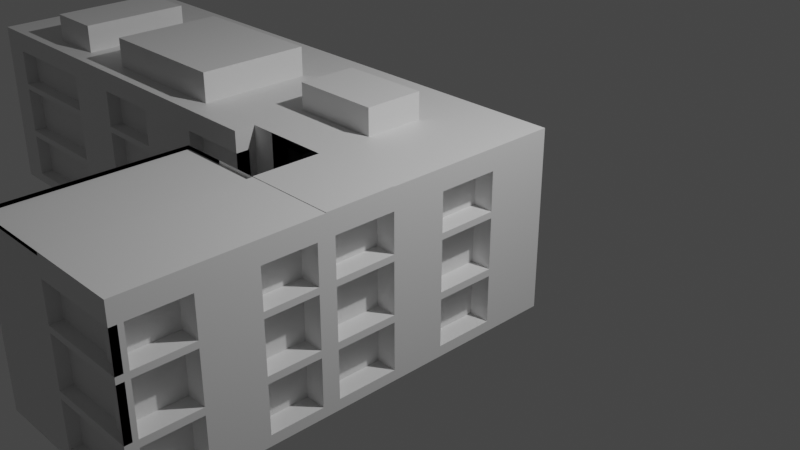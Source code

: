 # Source: Elliot_Hall.blend  (saved by Blender 3.6.13; exported with 4.5.12 LTS)
import bpy
from mathutils import Matrix  # noqa: F401  (used for matrix-valued properties, if any)

bpy.ops.wm.read_factory_settings(use_empty=True)
scene = bpy.context.scene
scene.name = 'Scene'

# ---- collections
col_collection = bpy.data.collections.new('Collection'); scene.collection.children.link(col_collection)

# ---- materials (node trees are filled in below, after node groups)
mat_material = bpy.data.materials.new('Material')
mat_material.alpha_threshold = 0.0
mat_material.use_transparent_shadow = False
mat_material.roughness = 0.5
mat_material.line_color = (0.0, 0.0, 0.0, 1.0)

# ---- material node trees
mat_material.use_nodes = True; mat_material.node_tree.nodes.clear()
_N = mat_material.node_tree.nodes; _L = mat_material.node_tree.links
n0 = _N.new('ShaderNodeOutputMaterial'); n0.name = 'Material Output'; n0.location = (300, 300)
n1 = _N.new('ShaderNodeBsdfPrincipled'); n1.name = 'Principled BSDF'; n1.location = (10, 300)
n1.distribution = 'GGX'
n1.subsurface_method = 'RANDOM_WALK_SKIN'
n1.inputs[3].default_value = 1.45
n1.inputs[27].default_value = (0.0, 0.0, 0.0, 1.0)
n1.inputs[28].default_value = 1.0
_L.new(n1.outputs[0], n0.inputs[0])
n0.is_active_output = True

# ---- world
world_world = bpy.data.worlds.new('World'); scene.world = world_world
world_world.use_nodes = True; world_world.node_tree.nodes.clear()
_N = world_world.node_tree.nodes; _L = world_world.node_tree.links
n0 = _N.new('ShaderNodeOutputWorld'); n0.name = 'World Output'; n0.location = (300, 300)
n1 = _N.new('ShaderNodeBackground'); n1.name = 'Background'; n1.location = (10, 300)
n1.inputs[0].default_value = (0.05088, 0.05088, 0.05088, 1.0)
_L.new(n1.outputs[0], n0.inputs[0])
n0.is_active_output = True
world_world.color = (0.05088, 0.05088, 0.05088)
world_world.use_sun_shadow = False
world_world.sun_shadow_jitter_overblur = 0.0

# ---- cameras
cam_camera = bpy.data.cameras.new('Camera')
cam_camera.clip_end = 100.0
cam_camera.ortho_scale = 7.314

# ---- lights
light_light = bpy.data.lights.new('Light', 'POINT')
light_light.transmission_factor = 0.0
light_light.energy = 1000.0
light_light.shadow_soft_size = 0.1
light_light.shadow_maximum_resolution = 0.006
light_light.use_absolute_resolution = True

# ---- meshes
me_cube = bpy.data.meshes.new('Cube')
me_cube.from_pydata([(1.0, 1.0, 1.0), (1.0, 1.0, -1.0), (1.0, -1.0, 1.0), (1.0, -1.0, -1.0), (-1.0, 1.0, 1.0), (-1.0, 1.0, -1.0), (-1.0, -1.0, 1.0), (-1.0, -1.0, -1.0), (-1.0, -3.799, -1.0), (-1.0, -3.799, 1.0), (1.0, -3.799, 1.0), (1.0, -3.799, -1.0), (-5.81, 1.0, -1.0), (-5.81, -1.0, -1.0), (-5.81, -1.0, 1.0), (-5.81, 1.0, 1.0), (0.0, 1.0, -1.0), (0.0, -1.0, 1.0), (0.0, -1.0, -1.0), (0.0, 1.0, 1.0), (0.0, -3.799, 1.0), (0.0, -3.799, -1.0), (1.0, -1.76, 1.0), (1.0, -1.76, -1.0), (-1.0, -1.76, -1.0), (-1.0, -1.76, 1.0), (0.0, -1.76, 1.0), (0.0, -1.76, -1.0), (-0.5076, -1.0, -1.0), (-0.5076, -1.0, 1.0), (-0.5076, -1.76, 1.0), (-0.5076, -1.76, -1.0), (-0.7222, -1.0, -1.0), (-0.7222, -1.0, 1.0), (-0.7222, -1.76, 1.0), (-0.7222, -1.76, -1.0), (1.0, -1.0, 1.006), (0.0, -1.0, 1.006), (1.0, -1.76, 1.006), (0.0, -1.76, 1.006), (0.0, -3.799, 0.9617), (-1.0, -3.799, 0.9617), (0.0, -1.76, 0.9617), (-1.0, -1.76, 0.9617), (-1.0, -1.232, -1.0), (-1.0, -1.232, 1.0), (-5.81, -1.232, -1.0), (-5.81, -1.232, 1.0), (-1.0, -0.3955, -1.0), (1.0, -0.3955, 1.0), (-1.0, -0.3955, 1.0), (1.0, -0.3955, -1.0), (-5.81, -0.3955, -1.0), (-5.81, -0.3955, 1.0), (0.0, -0.3955, -1.0), (0.0, -0.3955, 1.0), (-1.0, 0.2696, 1.0), (1.0, 0.2696, -1.0), (-5.81, 0.2696, 1.0), (-1.0, 0.2696, -1.0), (1.0, 0.2696, 1.0), (-5.81, 0.2696, -1.0), (0.0, 0.2696, -1.0), (0.0, 0.2696, 1.0), (1.0, 1.0, 0.7638), (-1.0, -1.0, 0.7638), (1.0, -1.0, 0.7638), (-1.0, 1.0, 0.7638), (-1.0, -3.799, 0.7638), (1.0, -3.799, 0.7638), (-5.81, -1.0, 0.7638), (-5.81, 1.0, 0.7638), (0.0, -3.799, 0.7638), (0.0, 1.0, 0.7638), (-1.0, -1.76, 0.7638), (1.0, -1.76, 0.7638), (-0.5076, -1.0, 0.7638), (-0.5076, -1.76, 0.7638), (-0.7222, -1.0, 0.7638), (-0.7222, -1.76, 0.7638), (-1.0, -1.232, 0.7638), (-5.81, -1.232, 0.7638), (-5.81, -0.3955, 0.7638), (1.0, -0.3955, 0.7638), (1.0, 0.2696, 0.7638), (-5.81, 0.2696, 0.7638), (1.0, 1.0, 0.3411), (1.0, -1.0, 0.3411), (-1.0, 1.0, 0.3411), (1.0, -3.799, 0.3411), (-5.81, 1.0, 0.3411), (0.0, -3.799, 0.3411), (0.0, 1.0, 0.3411), (1.0, -1.76, 0.3411), (-5.81, -0.3955, 0.3411), (1.0, -0.3955, 0.3411), (1.0, 0.2696, 0.3411), (-5.81, 0.2696, 0.3411), (-1.0, -1.0, 0.3411), (-1.0, -3.799, 0.3411), (-5.81, -1.0, 0.3411), (-1.0, -1.76, 0.3411), (-0.5076, -1.0, 0.3411), (-0.5076, -1.76, 0.3411), (-0.7222, -1.0, 0.3411), (-0.7222, -1.76, 0.3411), (-1.0, -1.232, 0.3411), (-5.81, -1.232, 0.3411), (1.0, 1.0, 0.271), (1.0, -1.0, 0.271), (-1.0, 1.0, 0.271), (1.0, -3.799, 0.271), (-5.81, 1.0, 0.271), (0.0, -3.799, 0.271), (0.0, 1.0, 0.271), (1.0, -1.76, 0.271), (-5.81, -0.3955, 0.271), (1.0, -0.3955, 0.271), (1.0, 0.2696, 0.271), (-5.81, 0.2696, 0.271), (-1.0, -1.0, 0.271), (-1.0, -3.799, 0.271), (-5.81, -1.0, 0.271), (-1.0, -1.76, 0.271), (-0.5076, -1.0, 0.271), (-0.5076, -1.76, 0.271), (-0.7222, -1.0, 0.271), (-0.7222, -1.76, 0.271), (-1.0, -1.232, 0.271), (-5.81, -1.232, 0.271), (1.0, 1.0, -0.2843), (1.0, -1.0, -0.2843), (-1.0, 1.0, -0.2843), (1.0, -3.799, -0.2843), (-5.81, 1.0, -0.2843), (0.0, -3.799, -0.2843), (0.0, 1.0, -0.2843), (1.0, -1.76, -0.2843), (-5.81, -0.3955, -0.2843), (1.0, -0.3955, -0.2843), (1.0, 0.2696, -0.2843), (-5.81, 0.2696, -0.2843), (-1.0, -1.0, -0.2843), (-1.0, -3.799, -0.2843), (-5.81, -1.0, -0.2843), (-1.0, -1.76, -0.2843), (-0.5076, -1.0, -0.2843), (-0.5076, -1.76, -0.2843), (-0.7222, -1.0, -0.2843), (-0.7222, -1.76, -0.2843), (-1.0, -1.232, -0.2843), (-5.81, -1.232, -0.2843), (1.0, 1.0, -0.3628), (1.0, -1.0, -0.3628), (-1.0, 1.0, -0.3628), (1.0, -3.799, -0.3628), (-5.81, 1.0, -0.3628), (0.0, -3.799, -0.3628), (0.0, 1.0, -0.3628), (1.0, -1.76, -0.3628), (-5.81, -0.3955, -0.3628), (1.0, -0.3955, -0.3628), (1.0, 0.2696, -0.3628), (-5.81, 0.2696, -0.3628), (-1.0, -1.0, -0.3628), (-1.0, -3.799, -0.3628), (-5.81, -1.0, -0.3628), (-1.0, -1.76, -0.3628), (-0.5076, -1.0, -0.3628), (-0.5076, -1.76, -0.3628), (-0.7222, -1.0, -0.3628), (-0.7222, -1.76, -0.3628), (-1.0, -1.232, -0.3628), (-5.81, -1.232, -0.3628), (1.0, -1.86, 1.0), (-1.0, -1.86, -1.0), (0.0, -1.86, 1.0), (0.0, -1.86, -1.0), (1.0, -1.86, -1.0), (-1.0, -1.86, 1.0), (0.0, -1.86, 0.9617), (-1.0, -1.86, 0.9617), (-1.0, -1.86, 0.7638), (1.0, -1.86, 0.7638), (1.0, -1.86, 0.3411), (-1.0, -1.86, 0.3411), (1.0, -1.86, 0.271), (-1.0, -1.86, 0.271), (1.0, -1.86, -0.2843), (-1.0, -1.86, -0.2843), (1.0, -1.86, -0.3628), (-1.0, -1.86, -0.3628), (1.0, -2.441, 1.0), (-1.0, -2.441, -1.0), (0.0, -2.441, 1.0), (0.0, -2.441, -1.0), (0.0, -2.441, 0.9617), (-1.0, -2.441, 0.7638), (1.0, -2.441, 0.7638), (1.0, -2.441, 0.3411), (-1.0, -2.441, 0.3411), (1.0, -2.441, 0.271), (-1.0, -2.441, 0.271), (1.0, -2.441, -0.2843), (-1.0, -2.441, -0.2843), (1.0, -2.441, -0.3628), (-1.0, -2.441, -0.3628), (1.0, -2.441, -1.0), (-1.0, -2.441, 1.0), (-1.0, -2.441, 0.9617), (1.0, -3.066, 1.0), (-1.0, -3.066, -1.0), (0.0, -3.066, 1.0), (0.0, -3.066, -1.0), (0.0, -3.066, 0.9617), (-1.0, -3.066, 0.7638), (1.0, -3.066, 0.7638), (1.0, -3.066, 0.3411), (-1.0, -3.066, 0.3411), (1.0, -3.066, 0.271), (-1.0, -3.066, 0.271), (1.0, -3.066, -0.2843), (-1.0, -3.066, -0.2843), (1.0, -3.066, -0.3628), (-1.0, -3.066, -0.3628), (1.0, -3.066, -1.0), (-1.0, -3.066, 1.0), (-1.0, -3.066, 0.9617), (1.0, -3.723, 1.0), (-1.0, -3.723, -1.0), (0.0, -3.723, 1.0), (0.0, -3.723, -1.0), (0.0, -3.723, 0.9617), (-1.0, -3.723, 0.7638), (1.0, -3.723, 0.7638), (1.0, -3.723, 0.3411), (-1.0, -3.723, 0.3411), (1.0, -3.723, 0.271), (-1.0, -3.723, 0.271), (1.0, -3.723, -0.2843), (-1.0, -3.723, -0.2843), (1.0, -3.723, -0.3628), (-1.0, -3.723, -0.3628), (1.0, -3.723, -1.0), (-1.0, -3.723, 1.0), (-1.0, -3.723, 0.9617), (1.0, -1.67, -1.0), (1.0, -1.67, 1.0), (0.0, -1.67, 1.0), (0.0, -1.67, -1.0), (1.0, -1.67, 1.006), (0.0, -1.67, 1.006), (1.0, -1.67, 0.7638), (1.0, -1.67, 0.3411), (1.0, -1.67, 0.271), (1.0, -1.67, -0.2843), (1.0, -1.67, -0.3628), (1.0, 1.0, -0.8827), (1.0, -1.0, -0.8827), (-1.0, 1.0, -0.8827), (1.0, -3.799, -0.8827), (-5.81, 1.0, -0.8827), (0.0, -3.799, -0.8827), (0.0, 1.0, -0.8827), (1.0, -1.76, -0.8827), (-5.81, -0.3955, -0.8827), (1.0, -0.3955, -0.8827), (1.0, 0.2696, -0.8827), (-5.81, 0.2696, -0.8827), (-1.0, -1.0, -0.8827), (-1.0, -3.799, -0.8827), (-5.81, -1.0, -0.8827), (-1.0, -1.76, -0.8827), (-0.5076, -1.0, -0.8827), (-0.5076, -1.76, -0.8827), (-0.7222, -1.0, -0.8827), (-0.7222, -1.76, -0.8827), (-1.0, -1.232, -0.8827), (-5.81, -1.232, -0.8827), (1.0, -1.86, -0.8827), (-1.0, -1.86, -0.8827), (1.0, -2.441, -0.8827), (-1.0, -2.441, -0.8827), (1.0, -3.066, -0.8827), (-1.0, -3.066, -0.8827), (1.0, -3.723, -0.8827), (-1.0, -3.723, -0.8827), (1.0, -1.67, -0.8827), (-1.827, -1.0, -1.0), (-1.827, 1.0, -1.0), (-1.827, 1.0, 1.0), (-1.827, -1.0, 1.0), (-1.827, -1.232, -1.0), (-1.827, -1.232, 1.0), (-1.827, -0.3955, 1.0), (-1.827, -0.3955, -1.0), (-1.827, 0.2696, -1.0), (-1.827, 0.2696, 1.0), (-1.827, -1.232, 0.7638), (-1.827, 1.0, 0.7638), (-1.827, -1.232, 0.3411), (-1.827, 1.0, 0.3411), (-1.827, -1.232, 0.271), (-1.827, 1.0, 0.271), (-1.827, -1.232, -0.2843), (-1.827, 1.0, -0.2843), (-1.827, -1.232, -0.3628), (-1.827, 1.0, -0.3628), (-1.827, -1.232, -0.8827), (-1.827, 1.0, -0.8827), (-2.662, -1.0, -1.0), (-2.662, 1.0, 1.0), (-2.662, -1.232, -1.0), (0.0, 0.2696, 1.295), (-2.662, -0.3955, -1.0), (-2.662, 0.2696, -1.0), (-2.662, 0.2696, 1.0), (-2.662, -1.232, 0.7638), (-2.662, 1.0, 0.7638), (-2.662, -1.232, 0.3411), (-2.662, 1.0, 0.3411), (-2.662, -1.232, 0.271), (-2.662, 1.0, 0.271), (-2.662, -1.232, -0.2843), (-2.662, 1.0, -0.2843), (-2.662, -1.232, -0.3628), (-2.662, 1.0, -0.3628), (-2.662, -1.232, -0.8827), (-2.662, 1.0, -0.8827), (-2.662, 1.0, -1.0), (-2.662, -1.0, 1.0), (-2.662, -1.232, 1.0), (-3.466, -1.0, -1.0), (-3.466, 1.0, 1.0), (-3.466, -1.232, -1.0), (-3.466, -0.3955, 1.0), (-3.466, -0.3955, -1.0), (-3.466, 0.2696, -1.0), (-3.466, 0.2696, 1.0), (-3.466, -1.232, 0.7638), (-3.466, 1.0, 0.7638), (-3.466, -1.232, 0.3411), (-3.466, 1.0, 0.3411), (-3.466, -1.232, 0.271), (-3.466, 1.0, 0.271), (-3.466, -1.232, -0.2843), (-3.466, 1.0, -0.2843), (-3.466, -1.232, -0.3628), (-3.466, 1.0, -0.3628), (-3.466, -1.232, -0.8827), (-3.466, 1.0, -0.8827), (-3.466, 1.0, -1.0), (-3.466, -1.0, 1.0), (-3.466, -1.232, 1.0), (-4.159, -1.0, -1.0), (-4.159, 1.0, 1.0), (-4.159, -1.232, -1.0), (-4.159, -0.3955, 1.0), (-4.159, -0.3955, -1.0), (-4.159, 0.2696, -1.0), (-4.159, 0.2696, 1.0), (-4.159, -1.232, 0.7638), (-4.159, 1.0, 0.7638), (-4.159, -1.232, 0.3411), (-4.159, 1.0, 0.3411), (-4.159, -1.232, 0.271), (-4.159, 1.0, 0.271), (-4.159, -1.232, -0.2843), (-4.159, 1.0, -0.2843), (-4.159, -1.232, -0.3628), (-4.159, 1.0, -0.3628), (-4.159, -1.232, -0.8827), (-4.159, 1.0, -0.8827), (-4.159, 1.0, -1.0), (-4.159, -1.0, 1.0), (-4.159, -1.232, 1.0), (-4.825, -1.0, -1.0), (-4.825, 1.0, 1.0), (-4.825, -1.232, -1.0), (-4.825, -0.3955, 1.0), (-4.825, -0.3955, -1.0), (-4.825, 0.2696, -1.0), (-4.825, 0.2696, 1.0), (-4.825, -1.232, 0.7638), (-4.825, 1.0, 0.7638), (-4.825, -1.232, 0.3411), (-4.825, 1.0, 0.3411), (-4.825, -1.232, 0.271), (-4.825, 1.0, 0.271), (-4.825, -1.232, -0.2843), (-4.825, 1.0, -0.2843), (-4.825, -1.232, -0.3628), (-4.825, 1.0, -0.3628), (-4.825, -1.232, -0.8827), (-4.825, 1.0, -0.8827), (-4.825, 1.0, -1.0), (-4.825, -1.0, 1.0), (-4.825, -1.232, 1.0), (-5.472, -1.0, -1.0), (-5.472, 1.0, 1.0), (-5.472, -1.232, -1.0), (-5.472, -0.3955, 1.0), (-5.472, -0.3955, -1.0), (-5.472, 0.2696, -1.0), (-5.472, 0.2696, 1.0), (-5.472, -1.232, 0.7638), (-5.472, 1.0, 0.7638), (-5.472, -1.232, 0.3411), (-5.472, 1.0, 0.3411), (-5.472, -1.232, 0.271), (-5.472, 1.0, 0.271), (-5.472, -1.232, -0.2843), (-5.472, 1.0, -0.2843), (-5.472, -1.232, -0.3628), (-5.472, 1.0, -0.3628), (-5.472, -1.232, -0.8827), (-5.472, 1.0, -0.8827), (-5.472, 1.0, -1.0), (-5.472, -1.0, 1.0), (-5.472, -1.232, 1.0), (-1.0, 0.8702, 0.7638), (0.0, 0.8702, 0.7638), (-1.0, 0.8702, 0.3411), (0.0, 0.8702, 0.3411), (-1.0, 0.8702, 0.271), (0.0, 0.8702, 0.271), (-1.0, 0.8702, -0.2843), (0.0, 0.8702, -0.2843), (-1.0, 0.8702, -0.3628), (0.0, 0.8702, -0.3628), (-1.0, 0.8702, -0.8827), (0.0, 0.8702, -0.8827), (-1.827, 0.8702, 0.7638), (-1.827, 0.8702, 0.3411), (-1.827, 0.8702, 0.271), (-1.827, 0.8702, -0.2843), (-1.827, 0.8702, -0.3628), (-1.827, 0.8702, -0.8827), (-2.662, 0.8702, -0.8827), (-2.662, 0.8702, -0.3628), (-2.662, 0.8702, -0.2843), (-2.662, 0.8702, 0.271), (-2.662, 0.8702, 0.3411), (-2.662, 0.8702, 0.7638), (-3.466, 0.8702, 0.7638), (-3.466, 0.8702, 0.3411), (-3.466, 0.8702, 0.271), (-3.466, 0.8702, -0.2843), (-3.466, 0.8702, -0.3628), (-3.466, 0.8702, -0.8827), (-4.159, 0.8702, 0.7638), (-4.159, 0.8702, 0.3411), (-4.159, 0.8702, 0.271), (-4.159, 0.8702, -0.2843), (-4.159, 0.8702, -0.3628), (-4.159, 0.8702, -0.8827), (-4.825, 0.8702, -0.8827), (-4.825, 0.8702, -0.3628), (-4.825, 0.8702, -0.2843), (-4.825, 0.8702, 0.271), (-4.825, 0.8702, 0.3411), (-4.825, 0.8702, 0.7638), (-5.472, 0.8702, 0.7638), (-5.472, 0.8702, 0.3411), (-5.472, 0.8702, 0.271), (-5.472, 0.8702, -0.2843), (-5.472, 0.8702, -0.3628), (-5.472, 0.8702, -0.8827), (-5.734, -1.0, 0.3411), (-5.734, -1.0, 0.7638), (-5.734, -0.3955, 0.7638), (-5.734, 0.2696, 0.7638), (-5.734, 1.0, 0.7638), (-5.734, 1.0, 0.3411), (-5.734, -0.3955, 0.3411), (-5.734, 0.2696, 0.3411), (-5.734, -1.0, -0.2843), (-5.734, -1.0, 0.271), (-5.734, -0.3955, 0.271), (-5.734, 0.2696, 0.271), (-5.734, 1.0, 0.271), (-5.734, 1.0, -0.2843), (-5.734, -0.3955, -0.2843), (-5.734, 0.2696, -0.2843), (-5.734, -1.0, -0.8827), (-5.734, -1.0, -0.3628), (-5.734, -0.3955, -0.3628), (-5.734, 0.2696, -0.3628), (-5.734, 1.0, -0.3628), (-5.734, 1.0, -0.8827), (-5.734, -0.3955, -0.8827), (-5.734, 0.2696, -0.8827), (-1.0, -1.08, 0.3411), (-1.0, -1.08, 0.7638), (-1.0, -1.08, -0.2843), (-1.0, -1.08, 0.271), (-1.0, -1.08, -0.8827), (-1.0, -1.08, -0.3628), (-1.827, -1.08, 0.7638), (-1.827, -1.08, 0.3411), (-1.827, -1.08, 0.271), (-1.827, -1.08, -0.2843), (-1.827, -1.08, -0.3628), (-1.827, -1.08, -0.8827), (-2.662, -1.08, -0.3628), (-2.662, -1.08, -0.8827), (-2.662, -1.08, 0.271), (-2.662, -1.08, -0.2843), (-2.662, -1.08, 0.7638), (-2.662, -1.08, 0.3411), (-3.466, -1.08, 0.7638), (-3.466, -1.08, 0.3411), (-3.466, -1.08, 0.271), (-3.466, -1.08, -0.2843), (-3.466, -1.08, -0.3628), (-3.466, -1.08, -0.8827), (-4.159, -1.08, -0.3628), (-4.159, -1.08, -0.8827), (-4.159, -1.08, 0.271), (-4.159, -1.08, -0.2843), (-4.159, -1.08, 0.7638), (-4.159, -1.08, 0.3411), (-4.825, -1.08, 0.7638), (-4.825, -1.08, 0.3411), (-4.825, -1.08, 0.271), (-4.825, -1.08, -0.2843), (-4.825, -1.08, -0.3628), (-4.825, -1.08, -0.8827), (-5.472, -1.08, 0.7638), (-5.472, -1.08, 0.3411), (-5.472, -1.08, 0.271), (-5.472, -1.08, -0.2843), (-5.472, -1.08, -0.3628), (-5.472, -1.08, -0.8827), (0.7753, 0.2696, 0.7638), (0.7753, -0.3955, 0.7638), (0.7753, -1.0, 0.7638), (0.7753, -1.0, 0.3411), (0.7753, -0.3955, 0.3411), (0.7753, 0.2696, 0.3411), (0.7753, 0.2696, 0.271), (0.7753, -0.3955, 0.271), (0.7753, -1.0, 0.271), (0.7753, -1.0, -0.2843), (0.7753, -0.3955, -0.2843), (0.7753, 0.2696, -0.2843), (0.7753, 0.2696, -0.3628), (0.7753, -0.3955, -0.3628), (0.7753, -1.86, 0.271), (0.7753, -1.86, -0.2843), (0.7753, -1.86, 0.7638), (0.7753, -1.86, 0.3411), (0.7753, -2.441, 0.7638), (0.7753, -2.441, 0.3411), (0.7753, -2.441, 0.271), (0.7753, -2.441, -0.2843), (0.7753, -1.86, -0.3628), (0.7753, -2.441, -0.3628), (0.7753, -3.066, 0.271), (0.7753, -3.066, -0.2843), (0.7753, -3.066, 0.7638), (0.7753, -3.066, 0.3411), (0.7753, -3.723, 0.7638), (0.7753, -3.723, 0.3411), (0.7753, -3.723, 0.271), (0.7753, -3.723, -0.2843), (0.7753, -3.066, -0.3628), (0.7753, -3.723, -0.3628), (0.7753, -1.67, 0.7638), (0.7753, -1.67, 0.3411), (0.7753, -1.67, 0.271), (0.7753, -1.67, -0.2843), (0.7753, -1.0, -0.3628), (0.7753, -1.67, -0.3628), (0.7753, -1.0, -0.8827), (0.7753, -0.3955, -0.8827), (0.7753, 0.2696, -0.8827), (0.7753, -1.86, -0.8827), (0.7753, -2.441, -0.8827), (0.7753, -3.066, -0.8827), (0.7753, -3.723, -0.8827), (0.7753, -1.67, -0.8827), (1.0, -3.67, 0.7638), (0.0, -3.67, 0.7638), (1.0, -3.67, 0.3411), (0.0, -3.67, 0.3411), (1.0, -3.67, 0.271), (0.0, -3.67, 0.271), (1.0, -3.67, -0.2843), (0.0, -3.67, -0.2843), (1.0, -3.67, -0.3628), (0.0, -3.67, -0.3628), (1.0, -3.67, -0.8827), (0.0, -3.67, -0.8827), (-0.6498, -1.86, -0.2843), (-0.6498, -1.86, 0.271), (-0.6498, -1.86, 0.3411), (-0.6498, -1.86, 0.7638), (-0.6498, -1.86, -0.8827), (-0.6498, -1.86, -0.3628), (-0.6498, -2.441, 0.7638), (-0.6498, -2.441, 0.3411), (-0.6498, -2.441, 0.271), (-0.6498, -2.441, -0.2843), (-0.6498, -2.441, -0.3628), (-0.6498, -2.441, -0.8827), (-0.6498, -3.066, -0.2843), (-0.6498, -3.066, 0.271), (-0.6498, -3.066, 0.3411), (-0.6498, -3.066, 0.7638), (-0.6498, -3.066, -0.8827), (-0.6498, -3.066, -0.3628), (-0.6498, -3.723, 0.7638), (-0.6498, -3.723, 0.3411), (-0.6498, -3.723, 0.271), (-0.6498, -3.723, -0.2843), (-0.6498, -3.723, -0.3628), (-0.6498, -3.723, -0.8827), (-4.825, -1.0, 1.318), (-4.159, -1.0, 1.318), (-4.159, 0.2696, 1.318), (-4.159, -0.3955, 1.318), (-4.825, -0.3955, 1.318), (-4.825, 0.2696, 1.318), (-2.662, -1.0, 1.331), (-1.827, -1.0, 1.331), (-1.827, 0.2696, 1.331), (-1.827, -0.3955, 1.331), (-2.662, -0.3955, 1.331), (-2.662, 0.2696, 1.331), (-3.466, -1.0, 1.331), (-3.466, -0.3955, 1.331), (-3.466, 0.2696, 1.331), (0.0, -0.3955, 1.295), (-1.0, -0.3955, 1.295), (-1.0, 0.2696, 1.295)], [], [(55, 50, 6, 17), (234, 228, 10, 69), (402, 398, 13, 52), (54, 51, 3, 18), (83, 49, 2, 66), (73, 19, 0, 64), (72, 20, 9, 68), (286, 229, 8, 270), (231, 243, 11, 21), (26, 25, 43, 42), (85, 58, 15, 71), (404, 399, 15, 58), (416, 417, 12, 261), (418, 14, 47, 419), (228, 230, 20, 10), (229, 231, 21, 8), (69, 10, 20, 72), (67, 4, 19, 73), (48, 54, 18, 7), (49, 55, 17, 2), (248, 26, 39, 251), (249, 246, 23, 27), (252, 247, 22, 75), (77, 30, 34, 79), (269, 7, 28, 273), (74, 25, 30, 77), (273, 28, 32, 275), (250, 251, 39, 38), (26, 22, 38, 39), (2, 17, 37, 36), (247, 2, 36, 250), (232, 245, 41, 40), (176, 26, 42, 180), (9, 20, 40, 41), (244, 9, 41, 245), (405, 419, 47, 81), (271, 13, 46, 278), (65, 6, 45, 80), (288, 7, 44, 292), (60, 63, 55, 49), (59, 62, 54, 48), (418, 401, 53, 14), (70, 14, 53, 82), (84, 60, 49, 83), (62, 57, 51, 54), (403, 402, 52, 61), (55, 63, 313, 633), (19, 4, 56, 63), (417, 403, 61, 12), (16, 1, 57, 62), (64, 0, 60, 84), (5, 16, 62, 59), (0, 19, 63, 60), (401, 404, 58, 53), (82, 53, 58, 85), (94, 82, 85, 97), (86, 64, 84, 96), (87, 66, 536, 537), (82, 94, 474, 470), (98, 65, 80, 106), (14, 70, 81, 47), (407, 405, 81, 107), (29, 76, 78, 33), (101, 74, 77, 103), (6, 65, 76, 29), (103, 77, 79, 105), (253, 252, 75, 93), (412, 410, 464, 465), (69, 72, 583, 582), (399, 406, 71, 15), (156, 261, 489, 488), (244, 233, 68, 9), (91, 72, 68, 99), (92, 73, 64, 86), (95, 83, 66, 87), (235, 234, 69, 89), (237, 235, 89, 111), (117, 95, 87, 109), (114, 92, 86, 108), (113, 91, 99, 121), (119, 97, 90, 112), (111, 89, 91, 113), (110, 88, 92, 114), (254, 253, 93, 115), (125, 103, 105, 127), (123, 101, 103, 125), (409, 407, 107, 129), (120, 98, 106, 128), (122, 100, 94, 116), (118, 96, 95, 117), (108, 86, 96, 118), (116, 94, 97, 119), (70, 100, 107, 81), (76, 102, 104, 78), (65, 98, 102, 76), (406, 408, 90, 71), (233, 236, 99, 68), (138, 116, 119, 141), (130, 108, 118, 140), (199, 184, 551, 553), (268, 163, 487, 491), (142, 120, 128, 150), (411, 409, 129, 151), (145, 123, 125, 147), (147, 125, 127, 149), (255, 254, 115, 137), (307, 154, 428, 436), (157, 262, 593, 591), (100, 70, 469, 468), (135, 113, 121, 143), (136, 114, 108, 130), (139, 117, 109, 131), (239, 237, 111, 133), (100, 122, 129, 107), (102, 124, 126, 104), (98, 120, 124, 102), (408, 410, 112, 90), (236, 238, 121, 99), (241, 239, 133, 155), (161, 139, 131, 153), (158, 136, 130, 152), (157, 135, 143, 165), (163, 141, 134, 156), (155, 133, 135, 157), (154, 132, 136, 158), (256, 255, 137, 159), (169, 147, 149, 171), (167, 145, 147, 169), (413, 411, 151, 173), (164, 142, 150, 172), (166, 144, 138, 160), (162, 140, 139, 161), (152, 130, 140, 162), (160, 138, 141, 163), (122, 144, 151, 129), (124, 146, 148, 126), (120, 142, 146, 124), (410, 412, 134, 112), (238, 240, 143, 121), (265, 160, 163, 268), (257, 152, 162, 267), (139, 140, 545, 544), (163, 156, 488, 487), (269, 164, 172, 277), (415, 413, 173, 278), (272, 167, 169, 274), (274, 169, 171, 276), (287, 256, 159, 264), (92, 88, 422, 423), (72, 91, 585, 583), (166, 160, 486, 485), (262, 157, 165, 270), (263, 158, 152, 257), (266, 161, 153, 258), (285, 241, 155, 260), (144, 166, 173, 151), (146, 168, 170, 148), (142, 164, 168, 146), (412, 414, 156, 134), (240, 242, 165, 143), (145, 167, 191, 189), (264, 159, 190, 279), (123, 145, 189, 187), (159, 137, 188, 190), (101, 123, 187, 185), (137, 115, 186, 188), (74, 101, 185, 182), (115, 93, 184, 186), (93, 75, 183, 184), (25, 74, 182, 179), (25, 179, 181, 43), (194, 176, 180, 196), (42, 43, 181, 180), (24, 27, 177, 175), (22, 26, 176, 174), (27, 23, 178, 177), (272, 24, 175, 280), (75, 22, 174, 183), (212, 194, 196, 214), (189, 191, 206, 204), (66, 252, 568, 536), (204, 202, 602, 603), (190, 188, 203, 205), (185, 187, 202, 200), (118, 117, 541, 540), (218, 236, 613, 608), (186, 184, 199, 201), (221, 219, 558, 559), (179, 182, 197, 208), (179, 208, 209, 181), (180, 181, 209, 196), (175, 177, 195, 193), (174, 176, 194, 192), (177, 178, 207, 195), (280, 175, 193, 282), (183, 174, 192, 198), (230, 212, 214, 232), (204, 206, 224, 222), (281, 205, 223, 283), (202, 204, 222, 220), (205, 203, 221, 223), (200, 202, 220, 218), (203, 201, 219, 221), (197, 200, 218, 215), (201, 199, 217, 219), (199, 198, 216, 217), (208, 197, 215, 226), (208, 226, 227, 209), (196, 209, 227, 214), (193, 195, 213, 211), (192, 194, 212, 210), (195, 207, 225, 213), (282, 193, 211, 284), (198, 192, 210, 216), (20, 230, 232, 40), (222, 224, 242, 240), (183, 198, 552, 550), (284, 286, 617, 610), (223, 221, 239, 241), (218, 220, 238, 236), (205, 281, 578, 557), (191, 280, 598, 599), (219, 217, 235, 237), (234, 235, 563, 562), (226, 215, 233, 244), (226, 244, 245, 227), (214, 227, 245, 232), (211, 213, 231, 229), (210, 212, 230, 228), (213, 225, 243, 231), (284, 211, 229, 286), (216, 210, 228, 234), (281, 279, 577, 578), (153, 131, 255, 256), (267, 162, 546, 576), (109, 87, 253, 254), (223, 241, 567, 566), (22, 247, 250, 38), (36, 37, 251, 250), (66, 2, 247, 252), (18, 3, 246, 249), (17, 248, 251, 37), (3, 258, 287, 246), (220, 222, 606, 607), (225, 283, 285, 243), (206, 282, 284, 224), (207, 281, 283, 225), (197, 182, 597, 600), (178, 279, 281, 207), (167, 272, 280, 191), (23, 264, 279, 178), (243, 285, 260, 11), (51, 266, 258, 3), (16, 263, 257, 1), (21, 262, 270, 8), (61, 268, 261, 12), (11, 260, 262, 21), (5, 259, 263, 16), (246, 287, 264, 23), (31, 274, 276, 35), (24, 272, 274, 31), (400, 415, 278, 46), (7, 269, 277, 44), (13, 271, 265, 52), (57, 267, 266, 51), (1, 257, 267, 57), (52, 265, 268, 61), (166, 271, 278, 173), (168, 273, 275, 170), (164, 269, 273, 168), (414, 416, 261, 156), (242, 286, 270, 165), (320, 342, 445, 442), (44, 277, 308, 292), (132, 154, 307, 305), (321, 343, 512, 506), (410, 388, 459, 464), (172, 150, 304, 306), (88, 110, 303, 301), (363, 361, 520, 521), (322, 324, 440, 441), (128, 106, 300, 302), (4, 67, 299, 290), (411, 389, 525, 531), (50, 56, 297, 294), (5, 59, 296, 289), (59, 48, 295, 296), (6, 50, 294, 291), (310, 288, 292, 312), (80, 45, 293, 298), (6, 291, 293, 45), (259, 5, 289, 309), (56, 4, 290, 297), (48, 7, 288, 295), (332, 310, 312, 334), (307, 309, 328, 326), (292, 308, 327, 312), (305, 307, 326, 324), (308, 306, 325, 327), (303, 305, 324, 322), (306, 304, 323, 325), (301, 303, 322, 320), (304, 302, 321, 323), (299, 301, 320, 318), (302, 300, 319, 321), (290, 299, 318, 311), (300, 298, 317, 319), (294, 297, 626, 627), (289, 296, 315, 329), (296, 295, 314, 315), (330, 291, 625, 624), (298, 293, 331, 317), (291, 330, 331, 293), (309, 289, 329, 328), (297, 290, 311, 316), (295, 288, 310, 314), (354, 332, 334, 356), (132, 305, 435, 426), (312, 327, 349, 334), (324, 326, 348, 346), (413, 415, 533, 532), (301, 299, 432, 433), (325, 323, 345, 347), (320, 322, 344, 342), (172, 306, 502, 497), (154, 158, 429, 428), (321, 319, 341, 343), (311, 318, 340, 333), (106, 80, 493, 492), (335, 352, 630, 631), (329, 315, 337, 351), (315, 314, 336, 337), (352, 330, 624, 630), (317, 331, 353, 339), (330, 352, 353, 331), (328, 329, 351, 350), (316, 311, 333, 338), (314, 310, 332, 336), (376, 354, 356, 378), (350, 372, 455, 449), (334, 349, 371, 356), (346, 348, 370, 368), (349, 347, 369, 371), (114, 136, 427, 425), (347, 345, 367, 369), (342, 344, 366, 364), (345, 343, 365, 367), (340, 318, 443, 444), (343, 341, 363, 365), (333, 340, 362, 355), (341, 339, 361, 363), (335, 338, 360, 357), (351, 337, 359, 373), (337, 336, 358, 359), (352, 335, 357, 374), (339, 353, 375, 361), (352, 374, 375, 353), (350, 351, 373, 372), (338, 333, 355, 360), (336, 332, 354, 358), (398, 376, 378, 400), (370, 372, 394, 392), (356, 371, 393, 378), (368, 370, 392, 390), (369, 391, 526, 516), (366, 368, 390, 388), (369, 367, 389, 391), (364, 366, 388, 386), (341, 319, 509, 511), (362, 364, 386, 384), (365, 363, 385, 387), (355, 362, 384, 377), (387, 409, 530, 524), (379, 396, 618, 622), (373, 359, 381, 395), (359, 358, 380, 381), (396, 374, 619, 618), (361, 375, 397, 383), (374, 396, 397, 375), (372, 373, 395, 394), (360, 355, 377, 382), (358, 354, 376, 380), (13, 398, 400, 46), (364, 362, 450, 451), (378, 393, 415, 400), (390, 392, 414, 412), (327, 325, 504, 505), (386, 408, 463, 460), (391, 389, 411, 413), (386, 388, 410, 408), (304, 150, 494, 501), (388, 390, 458, 459), (387, 385, 407, 409), (377, 384, 406, 399), (302, 304, 501, 500), (379, 382, 404, 401), (395, 381, 403, 417), (381, 380, 402, 403), (396, 379, 401, 418), (383, 397, 419, 405), (396, 418, 419, 397), (394, 395, 417, 416), (382, 377, 399, 404), (380, 376, 398, 402), (422, 420, 421, 423), (426, 424, 425, 427), (430, 428, 429, 431), (428, 430, 437, 436), (424, 426, 435, 434), (420, 422, 433, 432), (439, 438, 449, 448), (441, 440, 447, 446), (443, 442, 445, 444), (448, 449, 455, 454), (446, 447, 453, 452), (444, 445, 451, 450), (457, 456, 467, 466), (459, 458, 465, 464), (461, 460, 463, 462), (384, 386, 460, 461), (362, 340, 444, 450), (390, 412, 465, 458), (344, 322, 441, 446), (372, 370, 454, 455), (259, 309, 437, 430), (342, 364, 451, 445), (318, 320, 442, 443), (414, 392, 457, 466), (324, 346, 447, 440), (67, 73, 421, 420), (309, 307, 436, 437), (408, 406, 462, 463), (366, 344, 446, 452), (73, 92, 423, 421), (394, 416, 467, 456), (348, 326, 439, 448), (136, 132, 426, 427), (299, 67, 420, 432), (110, 114, 425, 424), (392, 394, 456, 457), (368, 366, 452, 453), (263, 259, 430, 431), (346, 368, 453, 447), (158, 263, 431, 429), (328, 350, 449, 438), (305, 303, 434, 435), (88, 301, 433, 422), (326, 328, 438, 439), (406, 384, 461, 462), (370, 348, 448, 454), (303, 110, 424, 434), (416, 414, 466, 467), (468, 469, 470, 474), (475, 471, 472, 473), (476, 477, 478, 482), (483, 479, 480, 481), (484, 485, 486, 490), (491, 487, 488, 489), (141, 119, 479, 483), (134, 141, 483, 481), (112, 134, 481, 480), (85, 71, 472, 471), (122, 116, 478, 477), (138, 144, 476, 482), (119, 112, 480, 479), (271, 166, 485, 484), (261, 268, 491, 489), (97, 85, 471, 475), (90, 97, 475, 473), (71, 90, 473, 472), (265, 271, 484, 490), (70, 82, 470, 469), (94, 100, 468, 474), (160, 265, 490, 486), (144, 122, 477, 476), (116, 138, 482, 478), (496, 497, 502, 503), (494, 495, 500, 501), (492, 493, 498, 499), (505, 504, 514, 515), (507, 506, 512, 513), (509, 508, 510, 511), (517, 516, 526, 527), (519, 518, 524, 525), (521, 520, 522, 523), (527, 526, 532, 533), (525, 524, 530, 531), (523, 522, 528, 529), (393, 371, 517, 527), (277, 172, 497, 496), (298, 300, 499, 498), (308, 277, 496, 503), (347, 349, 515, 514), (323, 321, 506, 507), (391, 413, 532, 526), (345, 323, 507, 513), (409, 411, 531, 530), (361, 383, 522, 520), (415, 393, 527, 533), (325, 347, 514, 504), (80, 298, 498, 493), (371, 369, 516, 517), (385, 363, 521, 523), (343, 345, 513, 512), (319, 317, 508, 509), (349, 327, 505, 515), (306, 308, 503, 502), (300, 106, 492, 499), (383, 405, 528, 522), (405, 407, 529, 528), (365, 387, 524, 518), (150, 128, 495, 494), (128, 302, 500, 495), (407, 385, 523, 529), (367, 365, 518, 519), (317, 339, 510, 508), (389, 367, 519, 525), (339, 341, 511, 510), (539, 534, 535, 538), (545, 540, 541, 544), (576, 546, 547, 575), (577, 556, 557, 578), (549, 548, 554, 555), (551, 550, 552, 553), (579, 566, 567, 580), (559, 558, 564, 565), (561, 560, 562, 563), (574, 572, 573, 581), (543, 542, 570, 571), (537, 536, 568, 569), (283, 223, 566, 579), (117, 139, 544, 541), (266, 267, 576, 575), (253, 87, 537, 569), (140, 118, 540, 545), (109, 254, 570, 542), (186, 201, 554, 548), (258, 153, 572, 574), (217, 216, 560, 561), (241, 285, 580, 567), (255, 131, 543, 571), (201, 203, 555, 554), (153, 256, 573, 572), (216, 234, 562, 560), (203, 188, 549, 555), (256, 287, 581, 573), (162, 161, 547, 546), (235, 217, 561, 563), (287, 258, 574, 581), (131, 109, 542, 543), (190, 205, 557, 556), (198, 199, 553, 552), (254, 255, 571, 570), (188, 186, 548, 549), (219, 237, 564, 558), (84, 83, 535, 534), (285, 283, 579, 580), (95, 96, 539, 538), (83, 95, 538, 535), (237, 239, 565, 564), (252, 253, 569, 568), (239, 221, 559, 565), (96, 84, 534, 539), (184, 183, 550, 551), (279, 190, 556, 577), (161, 266, 575, 547), (584, 582, 583, 585), (588, 586, 587, 589), (592, 590, 591, 593), (113, 135, 589, 587), (89, 69, 582, 584), (91, 89, 584, 585), (260, 155, 590, 592), (111, 113, 587, 586), (133, 111, 586, 588), (135, 133, 588, 589), (262, 260, 592, 593), (155, 157, 591, 590), (595, 594, 603, 602), (597, 596, 601, 600), (607, 606, 615, 614), (609, 608, 613, 612), (611, 610, 617, 616), (599, 598, 605, 604), (187, 189, 594, 595), (206, 191, 599, 604), (238, 220, 607, 614), (185, 200, 601, 596), (236, 233, 612, 613), (215, 218, 608, 609), (280, 282, 605, 598), (286, 242, 616, 617), (222, 240, 615, 606), (202, 187, 595, 602), (182, 185, 596, 597), (200, 197, 600, 601), (233, 215, 609, 612), (224, 284, 610, 611), (240, 238, 614, 615), (282, 206, 604, 605), (242, 224, 611, 616), (189, 204, 603, 594), (621, 620, 623, 622), (619, 621, 622, 618), (374, 357, 621, 619), (360, 382, 623, 620), (382, 379, 622, 623), (357, 360, 620, 621), (627, 626, 629, 628), (625, 627, 628, 624), (628, 629, 632, 631), (624, 628, 631, 630), (316, 338, 632, 629), (297, 316, 629, 626), (291, 294, 627, 625), (338, 335, 631, 632), (313, 635, 634, 633), (56, 50, 634, 635), (50, 55, 633, 634), (63, 56, 635, 313)])
_uv = me_cube.uv_layers.new(name='UVMap')
_uv.uv.foreach_set('vector', [0.75, 0.6744, 0.875, 0.6744, 0.875, 0.75, 0.75, 0.75, 0.5955, 0.75, 0.625, 0.75, 0.625, 0.75, 0.5955, 0.75, 0.125, 0.6744, 0.125, 0.75, 0.125, 0.75, 0.125, 0.6744, 0.25, 0.6744, 0.375, 0.6744, 0.375, 0.75, 0.25, 0.75, 0.5955, 0.6744, 0.625, 0.6744, 0.625, 0.75, 0.5955, 0.75, 0.5955, 0.375, 0.625, 0.375, 0.625, 0.5, 0.5955, 0.5, 0.5955, 0.875, 0.625, 0.875, 0.625, 1.0, 0.5955, 1.0, 0.3897, 0.0, 0.375, 0.0, 0.375, 0.0, 0.3897, 0.0, 0.25, 0.75, 0.375, 0.75, 0.375, 0.75, 0.25, 0.75, 0.0, 0.0, 0.0, 0.0, 0.0, 0.0, 0.0, 0.0, 0.5955, 0.1587, 0.625, 0.1587, 0.625, 0.25, 0.5955, 0.25, 0.875, 0.5913, 0.875, 0.5, 0.875, 0.5, 0.875, 0.5913, 0.3897, 0.25, 0.375, 0.25, 0.375, 0.25, 0.3897, 0.25, 0.875, 0.75, 0.875, 0.75, 0.875, 0.75, 0.875, 0.75, 0.625, 0.75, 0.75, 0.75, 0.75, 0.75, 0.625, 0.75, 0.125, 0.75, 0.25, 0.75, 0.25, 0.75, 0.125, 0.75, 0.5955, 0.75, 0.625, 0.75, 0.625, 0.875, 0.5955, 0.875, 0.5955, 0.25, 0.625, 0.25, 0.625, 0.375, 0.5955, 0.375, 0.125, 0.6744, 0.25, 0.6744, 0.25, 0.75, 0.125, 0.75, 0.625, 0.6744, 0.75, 0.6744, 0.75, 0.75, 0.625, 0.75, 0.0, 0.0, 0.0, 0.0, 0.0, 0.0, 0.0, 0.0, 0.25, 0.75, 0.375, 0.75, 0.375, 0.75, 0.25, 0.75, 0.5955, 0.75, 0.625, 0.75, 0.625, 0.75, 0.5955, 0.75, 0.5955, 0.0, 0.625, 0.0, 0.625, 0.0, 0.5955, 0.0, 0.3897, 0.0, 0.375, 0.0, 0.375, 0.0, 0.3897, 0.0, 0.5955, 0.0, 0.625, 0.0, 0.625, 0.0, 0.5955, 0.0, 0.3897, 0.0, 0.375, 0.0, 0.375, 0.0, 0.3897, 0.0, 0.625, 0.75, 0.75, 0.75, 0.75, 0.75, 0.625, 0.75, 0.75, 0.75, 0.625, 0.75, 0.625, 0.75, 0.75, 0.75, 0.625, 0.75, 0.75, 0.75, 0.75, 0.75, 0.625, 0.75, 0.625, 0.75, 0.625, 0.75, 0.625, 0.75, 0.625, 0.75, 0.75, 0.75, 0.875, 0.75, 0.875, 0.75, 0.75, 0.75, 0.75, 0.75, 0.75, 0.75, 0.75, 0.75, 0.75, 0.75, 0.625, 1.0, 0.625, 0.875, 0.625, 0.875, 0.625, 1.0, 0.625, 0.0, 0.625, 0.0, 0.625, 0.0, 0.625, 0.0, 0.5955, 0.0, 0.625, 0.0, 0.625, 0.0, 0.5955, 0.0, 0.3897, 0.0, 0.375, 0.0, 0.375, 0.0, 0.3897, 0.0, 0.5955, 0.0, 0.625, 0.0, 0.625, 0.0, 0.5955, 0.0, 0.125, 0.75, 0.125, 0.75, 0.125, 0.75, 0.125, 0.75, 0.625, 0.5913, 0.75, 0.5913, 0.75, 0.6744, 0.625, 0.6744, 0.125, 0.5913, 0.25, 0.5913, 0.25, 0.6744, 0.125, 0.6744, 0.875, 0.75, 0.875, 0.6744, 0.875, 0.6744, 0.875, 0.75, 0.5955, 0.0, 0.625, 0.0, 0.625, 0.07556, 0.5955, 0.07556, 0.5955, 0.5913, 0.625, 0.5913, 0.625, 0.6744, 0.5955, 0.6744, 0.25, 0.5913, 0.375, 0.5913, 0.375, 0.6744, 0.25, 0.6744, 0.125, 0.5913, 0.125, 0.6744, 0.125, 0.6744, 0.125, 0.5913, 0.75, 0.6744, 0.75, 0.5913, 0.75, 0.5913, 0.75, 0.6744, 0.75, 0.5, 0.875, 0.5, 0.875, 0.5913, 0.75, 0.5913, 0.125, 0.5, 0.125, 0.5913, 0.125, 0.5913, 0.125, 0.5, 0.25, 0.5, 0.375, 0.5, 0.375, 0.5913, 0.25, 0.5913, 0.5955, 0.5, 0.625, 0.5, 0.625, 0.5913, 0.5955, 0.5913, 0.125, 0.5, 0.25, 0.5, 0.25, 0.5913, 0.125, 0.5913, 0.625, 0.5, 0.75, 0.5, 0.75, 0.5913, 0.625, 0.5913, 0.875, 0.6744, 0.875, 0.5913, 0.875, 0.5913, 0.875, 0.6744, 0.5955, 0.07556, 0.625, 0.07556, 0.625, 0.1587, 0.5955, 0.1587, 0.5426, 0.07556, 0.5955, 0.07556, 0.5955, 0.1587, 0.5426, 0.1587, 0.5426, 0.5, 0.5955, 0.5, 0.5955, 0.5913, 0.5426, 0.5913, 0.5426, 0.75, 0.5955, 0.75, 0.5955, 0.75, 0.5426, 0.75, 0.5955, 0.07556, 0.5426, 0.07556, 0.5426, 0.07556, 0.5955, 0.07556, 0.5426, 0.0, 0.5955, 0.0, 0.5955, 0.0, 0.5426, 0.0, 0.625, 0.0, 0.5955, 0.0, 0.5955, 0.0, 0.625, 0.0, 0.5426, 0.0, 0.5955, 0.0, 0.5955, 0.0, 0.5426, 0.0, 0.625, 0.0, 0.5955, 0.0, 0.5955, 0.0, 0.625, 0.0, 0.5426, 0.0, 0.5955, 0.0, 0.5955, 0.0, 0.5426, 0.0, 0.625, 0.0, 0.5955, 0.0, 0.5955, 0.0, 0.625, 0.0, 0.5426, 0.0, 0.5955, 0.0, 0.5955, 0.0, 0.5426, 0.0, 0.5426, 0.75, 0.5955, 0.75, 0.5955, 0.75, 0.5426, 0.75, 0.4645, 0.25, 0.5339, 0.25, 0.5339, 0.25, 0.4645, 0.25, 0.5955, 0.75, 0.5955, 0.875, 0.5955, 0.875, 0.5955, 0.75, 0.625, 0.25, 0.5955, 0.25, 0.5955, 0.25, 0.625, 0.25, 0.4546, 0.25, 0.3897, 0.25, 0.3897, 0.25, 0.4546, 0.25, 0.625, 0.0, 0.5955, 0.0, 0.5955, 0.0, 0.625, 0.0, 0.5426, 0.875, 0.5955, 0.875, 0.5955, 1.0, 0.5426, 1.0, 0.5426, 0.375, 0.5955, 0.375, 0.5955, 0.5, 0.5426, 0.5, 0.5426, 0.6744, 0.5955, 0.6744, 0.5955, 0.75, 0.5426, 0.75, 0.5426, 0.75, 0.5955, 0.75, 0.5955, 0.75, 0.5426, 0.75, 0.5339, 0.75, 0.5426, 0.75, 0.5426, 0.75, 0.5339, 0.75, 0.5339, 0.6744, 0.5426, 0.6744, 0.5426, 0.75, 0.5339, 0.75, 0.5339, 0.375, 0.5426, 0.375, 0.5426, 0.5, 0.5339, 0.5, 0.5339, 0.875, 0.5426, 0.875, 0.5426, 1.0, 0.5339, 1.0, 0.5339, 0.1587, 0.5426, 0.1587, 0.5426, 0.25, 0.5339, 0.25, 0.5339, 0.75, 0.5426, 0.75, 0.5426, 0.875, 0.5339, 0.875, 0.5339, 0.25, 0.5426, 0.25, 0.5426, 0.375, 0.5339, 0.375, 0.5339, 0.75, 0.5426, 0.75, 0.5426, 0.75, 0.5339, 0.75, 0.5339, 0.0, 0.5426, 0.0, 0.5426, 0.0, 0.5339, 0.0, 0.5339, 0.0, 0.5426, 0.0, 0.5426, 0.0, 0.5339, 0.0, 0.5339, 0.0, 0.5426, 0.0, 0.5426, 0.0, 0.5339, 0.0, 0.5339, 0.0, 0.5426, 0.0, 0.5426, 0.0, 0.5339, 0.0, 0.5339, 0.0, 0.5426, 0.0, 0.5426, 0.07556, 0.5339, 0.07556, 0.5339, 0.5913, 0.5426, 0.5913, 0.5426, 0.6744, 0.5339, 0.6744, 0.5339, 0.5, 0.5426, 0.5, 0.5426, 0.5913, 0.5339, 0.5913, 0.5339, 0.07556, 0.5426, 0.07556, 0.5426, 0.1587, 0.5339, 0.1587, 0.5955, 0.0, 0.5426, 0.0, 0.5426, 0.0, 0.5955, 0.0, 0.5955, 0.0, 0.5426, 0.0, 0.5426, 0.0, 0.5955, 0.0, 0.5955, 0.0, 0.5426, 0.0, 0.5426, 0.0, 0.5955, 0.0, 0.5955, 0.25, 0.5426, 0.25, 0.5426, 0.25, 0.5955, 0.25, 0.5955, 0.0, 0.5426, 0.0, 0.5426, 0.0, 0.5955, 0.0, 0.4645, 0.07556, 0.5339, 0.07556, 0.5339, 0.1587, 0.4645, 0.1587, 0.4645, 0.5, 0.5339, 0.5, 0.5339, 0.5913, 0.4645, 0.5913, 0.5426, 0.75, 0.5426, 0.75, 0.5426, 0.75, 0.5426, 0.75, 0.3897, 0.1587, 0.4546, 0.1587, 0.4546, 0.1587, 0.3897, 0.1587, 0.4645, 0.0, 0.5339, 0.0, 0.5339, 0.0, 0.4645, 0.0, 0.4645, 0.0, 0.5339, 0.0, 0.5339, 0.0, 0.4645, 0.0, 0.4645, 0.0, 0.5339, 0.0, 0.5339, 0.0, 0.4645, 0.0, 0.4645, 0.0, 0.5339, 0.0, 0.5339, 0.0, 0.4645, 0.0, 0.4645, 0.75, 0.5339, 0.75, 0.5339, 0.75, 0.4645, 0.75, 0.4546, 0.25, 0.4546, 0.25, 0.4546, 0.25, 0.4546, 0.25, 0.4546, 0.875, 0.3897, 0.875, 0.3897, 0.875, 0.4546, 0.875, 0.5426, 0.0, 0.5955, 0.0, 0.5955, 0.0, 0.5426, 0.0, 0.4645, 0.875, 0.5339, 0.875, 0.5339, 1.0, 0.4645, 1.0, 0.4645, 0.375, 0.5339, 0.375, 0.5339, 0.5, 0.4645, 0.5, 0.4645, 0.6744, 0.5339, 0.6744, 0.5339, 0.75, 0.4645, 0.75, 0.4645, 0.75, 0.5339, 0.75, 0.5339, 0.75, 0.4645, 0.75, 0.5426, 0.0, 0.5339, 0.0, 0.5339, 0.0, 0.5426, 0.0, 0.5426, 0.0, 0.5339, 0.0, 0.5339, 0.0, 0.5426, 0.0, 0.5426, 0.0, 0.5339, 0.0, 0.5339, 0.0, 0.5426, 0.0, 0.5426, 0.25, 0.5339, 0.25, 0.5339, 0.25, 0.5426, 0.25, 0.5426, 0.0, 0.5339, 0.0, 0.5339, 0.0, 0.5426, 0.0, 0.4546, 0.75, 0.4645, 0.75, 0.4645, 0.75, 0.4546, 0.75, 0.4546, 0.6744, 0.4645, 0.6744, 0.4645, 0.75, 0.4546, 0.75, 0.4546, 0.375, 0.4645, 0.375, 0.4645, 0.5, 0.4546, 0.5, 0.4546, 0.875, 0.4645, 0.875, 0.4645, 1.0, 0.4546, 1.0, 0.4546, 0.1587, 0.4645, 0.1587, 0.4645, 0.25, 0.4546, 0.25, 0.4546, 0.75, 0.4645, 0.75, 0.4645, 0.875, 0.4546, 0.875, 0.4546, 0.25, 0.4645, 0.25, 0.4645, 0.375, 0.4546, 0.375, 0.4546, 0.75, 0.4645, 0.75, 0.4645, 0.75, 0.4546, 0.75, 0.4546, 0.0, 0.4645, 0.0, 0.4645, 0.0, 0.4546, 0.0, 0.4546, 0.0, 0.4645, 0.0, 0.4645, 0.0, 0.4546, 0.0, 0.4546, 0.0, 0.4645, 0.0, 0.4645, 0.0, 0.4546, 0.0, 0.4547, 0.0, 0.4645, 0.0, 0.4645, 0.0, 0.4546, 0.0, 0.4546, 0.0, 0.4645, 0.0, 0.4645, 0.07556, 0.4546, 0.07556, 0.4546, 0.5913, 0.4645, 0.5913, 0.4645, 0.6744, 0.4546, 0.6744, 0.4546, 0.5, 0.4645, 0.5, 0.4645, 0.5913, 0.4546, 0.5913, 0.4546, 0.07556, 0.4645, 0.07556, 0.4645, 0.1587, 0.4546, 0.1587, 0.5339, 0.0, 0.4645, 0.0, 0.4645, 0.0, 0.5339, 0.0, 0.5339, 0.0, 0.4645, 0.0, 0.4645, 0.0, 0.5339, 0.0, 0.5339, 0.0, 0.4645, 0.0, 0.4645, 0.0, 0.5339, 0.0, 0.5339, 0.25, 0.4645, 0.25, 0.4645, 0.25, 0.5339, 0.25, 0.5339, 0.0, 0.4645, 0.0, 0.4645, 0.0, 0.5339, 0.0, 0.3897, 0.07556, 0.4546, 0.07556, 0.4546, 0.1587, 0.3897, 0.1587, 0.3897, 0.5, 0.4546, 0.5, 0.4546, 0.5913, 0.3897, 0.5913, 0.4645, 0.6744, 0.4645, 0.5913, 0.4645, 0.5913, 0.4645, 0.6744, 0.4546, 0.1587, 0.4546, 0.25, 0.4546, 0.25, 0.4546, 0.1587, 0.3897, 0.0, 0.4547, 0.0, 0.4546, 0.0, 0.3897, 0.0, 0.3897, 0.0, 0.4546, 0.0, 0.4546, 0.0, 0.3897, 0.0, 0.3897, 0.0, 0.4546, 0.0, 0.4546, 0.0, 0.3897, 0.0, 0.3897, 0.0, 0.4546, 0.0, 0.4546, 0.0, 0.3897, 0.0, 0.3897, 0.75, 0.4546, 0.75, 0.4546, 0.75, 0.3897, 0.75, 0.5426, 0.375, 0.5426, 0.25, 0.5426, 0.25, 0.5426, 0.375, 0.5955, 0.875, 0.5426, 0.875, 0.5426, 0.875, 0.5955, 0.875, 0.4546, 0.0, 0.4546, 0.07556, 0.4546, 0.07556, 0.4546, 0.0, 0.3897, 0.875, 0.4546, 0.875, 0.4546, 1.0, 0.3897, 1.0, 0.3897, 0.375, 0.4546, 0.375, 0.4546, 0.5, 0.3897, 0.5, 0.3897, 0.6744, 0.4546, 0.6744, 0.4546, 0.75, 0.3897, 0.75, 0.3897, 0.75, 0.4546, 0.75, 0.4546, 0.75, 0.3897, 0.75, 0.4645, 0.0, 0.4546, 0.0, 0.4546, 0.0, 0.4645, 0.0, 0.4645, 0.0, 0.4546, 0.0, 0.4546, 0.0, 0.4645, 0.0, 0.4645, 0.0, 0.4547, 0.0, 0.4546, 0.0, 0.4645, 0.0, 0.4645, 0.25, 0.4546, 0.25, 0.4546, 0.25, 0.4645, 0.25, 0.4645, 0.0, 0.4546, 0.0, 0.4546, 0.0, 0.4645, 0.0, 0.4645, 0.0, 0.4546, 0.0, 0.4546, 0.0, 0.4645, 0.0, 0.3897, 0.75, 0.4546, 0.75, 0.4546, 0.75, 0.3897, 0.75, 0.5339, 0.0, 0.4645, 0.0, 0.4645, 0.0, 0.5339, 0.0, 0.4546, 0.75, 0.4645, 0.75, 0.4645, 0.75, 0.4546, 0.75, 0.5426, 0.0, 0.5339, 0.0, 0.5339, 0.0, 0.5426, 0.0, 0.4645, 0.75, 0.5339, 0.75, 0.5339, 0.75, 0.4645, 0.75, 0.5955, 0.0, 0.5426, 0.0, 0.5426, 0.0, 0.5955, 0.0, 0.5339, 0.75, 0.5426, 0.75, 0.5426, 0.75, 0.5339, 0.75, 0.5426, 0.75, 0.5955, 0.75, 0.5955, 0.75, 0.5426, 0.75, 0.625, 0.0, 0.5955, 0.0, 0.5955, 0.0, 0.625, 0.0, 0.625, 0.0, 0.625, 0.0, 0.625, 0.0, 0.625, 0.0, 0.75, 0.75, 0.75, 0.75, 0.75, 0.75, 0.75, 0.75, 0.75, 0.75, 0.875, 0.75, 0.875, 0.75, 0.75, 0.75, 0.125, 0.75, 0.25, 0.75, 0.25, 0.75, 0.125, 0.75, 0.625, 0.75, 0.75, 0.75, 0.75, 0.75, 0.625, 0.75, 0.25, 0.75, 0.375, 0.75, 0.375, 0.75, 0.25, 0.75, 0.3897, 0.0, 0.375, 0.0, 0.375, 0.0, 0.3897, 0.0, 0.5955, 0.75, 0.625, 0.75, 0.625, 0.75, 0.5955, 0.75, 0.75, 0.75, 0.75, 0.75, 0.75, 0.75, 0.75, 0.75, 0.4645, 0.0, 0.4546, 0.0, 0.4546, 0.0, 0.4645, 0.0, 0.5955, 0.75, 0.5955, 0.75, 0.5955, 0.75, 0.5955, 0.75, 0.4645, 0.0, 0.5339, 0.0, 0.5339, 0.0, 0.4645, 0.0, 0.4546, 0.75, 0.4645, 0.75, 0.4645, 0.75, 0.4546, 0.75, 0.5426, 0.0, 0.5339, 0.0, 0.5339, 0.0, 0.5426, 0.0, 0.5339, 0.5913, 0.5339, 0.6744, 0.5339, 0.6744, 0.5339, 0.5913, 0.5426, 0.0, 0.5426, 0.0, 0.5426, 0.0, 0.5426, 0.0, 0.5339, 0.75, 0.5426, 0.75, 0.5426, 0.75, 0.5339, 0.75, 0.4645, 0.75, 0.5339, 0.75, 0.5339, 0.75, 0.4645, 0.75, 0.625, 0.0, 0.5955, 0.0, 0.5955, 0.0, 0.625, 0.0, 0.625, 0.0, 0.625, 0.0, 0.625, 0.0, 0.625, 0.0, 0.75, 0.75, 0.875, 0.75, 0.875, 0.75, 0.75, 0.75, 0.125, 0.75, 0.25, 0.75, 0.25, 0.75, 0.125, 0.75, 0.625, 0.75, 0.75, 0.75, 0.75, 0.75, 0.625, 0.75, 0.25, 0.75, 0.375, 0.75, 0.375, 0.75, 0.25, 0.75, 0.3897, 0.0, 0.375, 0.0, 0.375, 0.0, 0.3897, 0.0, 0.5955, 0.75, 0.625, 0.75, 0.625, 0.75, 0.5955, 0.75, 0.75, 0.75, 0.75, 0.75, 0.75, 0.75, 0.75, 0.75, 0.4645, 0.0, 0.4546, 0.0, 0.4546, 0.0, 0.4645, 0.0, 0.3897, 0.75, 0.4546, 0.75, 0.4546, 0.75, 0.3897, 0.75, 0.5339, 0.0, 0.4645, 0.0, 0.4645, 0.0, 0.5339, 0.0, 0.4546, 0.75, 0.4645, 0.75, 0.4645, 0.75, 0.4546, 0.75, 0.5426, 0.0, 0.5339, 0.0, 0.5339, 0.0, 0.5426, 0.0, 0.4645, 0.75, 0.5339, 0.75, 0.5339, 0.75, 0.4645, 0.75, 0.5955, 0.0, 0.5426, 0.0, 0.5426, 0.0, 0.5955, 0.0, 0.5339, 0.75, 0.5426, 0.75, 0.5426, 0.75, 0.5339, 0.75, 0.5426, 0.75, 0.5955, 0.75, 0.5955, 0.75, 0.5426, 0.75, 0.625, 0.0, 0.5955, 0.0, 0.5955, 0.0, 0.625, 0.0, 0.625, 0.0, 0.625, 0.0, 0.625, 0.0, 0.625, 0.0, 0.75, 0.75, 0.875, 0.75, 0.875, 0.75, 0.75, 0.75, 0.125, 0.75, 0.25, 0.75, 0.25, 0.75, 0.125, 0.75, 0.625, 0.75, 0.75, 0.75, 0.75, 0.75, 0.625, 0.75, 0.25, 0.75, 0.375, 0.75, 0.375, 0.75, 0.25, 0.75, 0.3897, 0.0, 0.375, 0.0, 0.375, 0.0, 0.3897, 0.0, 0.5955, 0.75, 0.625, 0.75, 0.625, 0.75, 0.5955, 0.75, 0.75, 0.75, 0.75, 0.75, 0.75, 0.75, 0.75, 0.75, 0.4645, 0.0, 0.4546, 0.0, 0.4546, 0.0, 0.4645, 0.0, 0.5955, 0.75, 0.5955, 0.75, 0.5955, 0.75, 0.5955, 0.75, 0.3897, 0.0, 0.3897, 0.0, 0.3897, 0.0, 0.3897, 0.0, 0.4546, 0.75, 0.4645, 0.75, 0.4645, 0.75, 0.4546, 0.75, 0.5426, 0.0, 0.5339, 0.0, 0.5339, 0.0, 0.5426, 0.0, 0.4546, 0.75, 0.3897, 0.75, 0.3897, 0.75, 0.4546, 0.75, 0.4546, 0.0, 0.3897, 0.0, 0.3897, 0.0, 0.4546, 0.0, 0.5339, 0.75, 0.5426, 0.75, 0.5426, 0.75, 0.5339, 0.75, 0.5955, 0.75, 0.5426, 0.75, 0.5426, 0.75, 0.5955, 0.75, 0.625, 0.0, 0.5955, 0.0, 0.5955, 0.0, 0.625, 0.0, 0.625, 0.0, 0.625, 0.0, 0.625, 0.0, 0.625, 0.0, 0.75, 0.75, 0.875, 0.75, 0.875, 0.75, 0.75, 0.75, 0.125, 0.75, 0.25, 0.75, 0.25, 0.75, 0.125, 0.75, 0.625, 0.75, 0.75, 0.75, 0.75, 0.75, 0.625, 0.75, 0.25, 0.75, 0.375, 0.75, 0.375, 0.75, 0.25, 0.75, 0.3897, 0.0, 0.375, 0.0, 0.375, 0.0, 0.3897, 0.0, 0.5955, 0.75, 0.625, 0.75, 0.625, 0.75, 0.5955, 0.75, 0.3897, 0.75, 0.3897, 0.75, 0.3897, 0.75, 0.3897, 0.75, 0.4546, 0.75, 0.4645, 0.75, 0.4645, 0.75, 0.4546, 0.75, 0.3897, 0.5913, 0.4546, 0.5913, 0.4546, 0.5913, 0.3897, 0.5913, 0.5339, 0.75, 0.5426, 0.75, 0.5426, 0.75, 0.5339, 0.75, 0.4546, 0.75, 0.4546, 0.75, 0.4546, 0.75, 0.4546, 0.75, 0.625, 0.75, 0.625, 0.75, 0.625, 0.75, 0.625, 0.75, 0.625, 0.75, 0.75, 0.75, 0.75, 0.75, 0.625, 0.75, 0.5955, 0.75, 0.625, 0.75, 0.625, 0.75, 0.5955, 0.75, 0.25, 0.75, 0.375, 0.75, 0.375, 0.75, 0.25, 0.75, 0.0, 0.0, 0.0, 0.0, 0.0, 0.0, 0.0, 0.0, 0.375, 0.75, 0.3897, 0.75, 0.3897, 0.75, 0.375, 0.75, 0.5339, 0.0, 0.4645, 0.0, 0.4645, 0.0, 0.5339, 0.0, 0.375, 0.75, 0.3897, 0.75, 0.3897, 0.75, 0.375, 0.75, 0.4546, 0.0, 0.3897, 0.0, 0.3897, 0.0, 0.4546, 0.0, 0.375, 0.75, 0.3897, 0.75, 0.3897, 0.75, 0.375, 0.75, 0.5955, 0.0, 0.5955, 0.0, 0.5955, 0.0, 0.5955, 0.0, 0.375, 0.75, 0.3897, 0.75, 0.3897, 0.75, 0.375, 0.75, 0.4546, 0.0, 0.3897, 0.0, 0.3897, 0.0, 0.4546, 0.0, 0.375, 0.75, 0.3897, 0.75, 0.3897, 0.75, 0.375, 0.75, 0.375, 0.75, 0.3897, 0.75, 0.3897, 0.75, 0.375, 0.75, 0.375, 0.6744, 0.3897, 0.6744, 0.3897, 0.75, 0.375, 0.75, 0.375, 0.375, 0.3897, 0.375, 0.3897, 0.5, 0.375, 0.5, 0.375, 0.875, 0.3897, 0.875, 0.3897, 1.0, 0.375, 1.0, 0.375, 0.1587, 0.3897, 0.1587, 0.3897, 0.25, 0.375, 0.25, 0.375, 0.75, 0.3897, 0.75, 0.3897, 0.875, 0.375, 0.875, 0.375, 0.25, 0.3897, 0.25, 0.3897, 0.375, 0.375, 0.375, 0.375, 0.75, 0.3897, 0.75, 0.3897, 0.75, 0.375, 0.75, 0.375, 0.0, 0.3897, 0.0, 0.3897, 0.0, 0.375, 0.0, 0.375, 0.0, 0.3897, 0.0, 0.3897, 0.0, 0.375, 0.0, 0.375, 0.0, 0.3897, 0.0, 0.3897, 0.0, 0.375, 0.0, 0.375, 0.0, 0.3897, 0.0, 0.3897, 0.0, 0.375, 0.0, 0.375, 0.0, 0.3897, 0.0, 0.3897, 0.07556, 0.375, 0.07556, 0.375, 0.5913, 0.3897, 0.5913, 0.3897, 0.6744, 0.375, 0.6744, 0.375, 0.5, 0.3897, 0.5, 0.3897, 0.5913, 0.375, 0.5913, 0.375, 0.07556, 0.3897, 0.07556, 0.3897, 0.1587, 0.375, 0.1587, 0.4546, 0.0, 0.3897, 0.0, 0.3897, 0.0, 0.4546, 0.0, 0.4546, 0.0, 0.3897, 0.0, 0.3897, 0.0, 0.4546, 0.0, 0.4547, 0.0, 0.3897, 0.0, 0.3897, 0.0, 0.4546, 0.0, 0.4546, 0.25, 0.3897, 0.25, 0.3897, 0.25, 0.4546, 0.25, 0.4546, 0.0, 0.3897, 0.0, 0.3897, 0.0, 0.4546, 0.0, 0.5426, 0.25, 0.5426, 0.25, 0.5426, 0.25, 0.5426, 0.25, 0.375, 0.0, 0.3897, 0.0, 0.3897, 0.0, 0.375, 0.0, 0.4645, 0.25, 0.4546, 0.25, 0.4546, 0.25, 0.4645, 0.25, 0.5339, 0.0, 0.5339, 0.0, 0.5339, 0.0, 0.5339, 0.0, 0.5339, 0.25, 0.5339, 0.25, 0.5339, 0.25, 0.5339, 0.25, 0.4546, 0.0, 0.4645, 0.0, 0.4645, 0.0, 0.4546, 0.0, 0.5426, 0.25, 0.5339, 0.25, 0.5339, 0.25, 0.5426, 0.25, 0.5426, 0.0, 0.5955, 0.0, 0.5955, 0.0, 0.5426, 0.0, 0.5339, 0.25, 0.4645, 0.25, 0.4645, 0.25, 0.5339, 0.25, 0.5339, 0.0, 0.5426, 0.0, 0.5426, 0.0, 0.5339, 0.0, 0.625, 0.25, 0.5955, 0.25, 0.5955, 0.25, 0.625, 0.25, 0.4645, 0.0, 0.4645, 0.0, 0.4645, 0.0, 0.4645, 0.0, 0.875, 0.6744, 0.875, 0.5913, 0.875, 0.5913, 0.875, 0.6744, 0.125, 0.5, 0.125, 0.5913, 0.125, 0.5913, 0.125, 0.5, 0.125, 0.5913, 0.125, 0.6744, 0.125, 0.6744, 0.125, 0.5913, 0.875, 0.75, 0.875, 0.6744, 0.875, 0.6744, 0.875, 0.75, 0.125, 0.75, 0.125, 0.75, 0.125, 0.75, 0.125, 0.75, 0.5955, 0.0, 0.625, 0.0, 0.625, 0.0, 0.5955, 0.0, 0.875, 0.75, 0.875, 0.75, 0.875, 0.75, 0.875, 0.75, 0.3897, 0.25, 0.375, 0.25, 0.375, 0.25, 0.3897, 0.25, 0.875, 0.5913, 0.875, 0.5, 0.875, 0.5, 0.875, 0.5913, 0.125, 0.6744, 0.125, 0.75, 0.125, 0.75, 0.125, 0.6744, 0.125, 0.75, 0.125, 0.75, 0.125, 0.75, 0.125, 0.75, 0.4546, 0.25, 0.3897, 0.25, 0.3897, 0.25, 0.4546, 0.25, 0.375, 0.0, 0.3897, 0.0, 0.3897, 0.0, 0.375, 0.0, 0.4645, 0.25, 0.4546, 0.25, 0.4546, 0.25, 0.4645, 0.25, 0.3897, 0.0, 0.4546, 0.0, 0.4546, 0.0, 0.3897, 0.0, 0.5339, 0.25, 0.4645, 0.25, 0.4645, 0.25, 0.5339, 0.25, 0.4546, 0.0, 0.4645, 0.0, 0.4645, 0.0, 0.4546, 0.0, 0.5426, 0.25, 0.5339, 0.25, 0.5339, 0.25, 0.5426, 0.25, 0.4645, 0.0, 0.5339, 0.0, 0.5339, 0.0, 0.4645, 0.0, 0.5955, 0.25, 0.5426, 0.25, 0.5426, 0.25, 0.5955, 0.25, 0.5339, 0.0, 0.5426, 0.0, 0.5426, 0.0, 0.5339, 0.0, 0.625, 0.25, 0.5955, 0.25, 0.5955, 0.25, 0.625, 0.25, 0.5426, 0.0, 0.5955, 0.0, 0.5955, 0.0, 0.5426, 0.0, 0.875, 0.6744, 0.875, 0.5913, 0.875, 0.5913, 0.875, 0.6744, 0.125, 0.5, 0.125, 0.5913, 0.125, 0.5913, 0.125, 0.5, 0.125, 0.5913, 0.125, 0.6744, 0.125, 0.6744, 0.125, 0.5913, 0.875, 0.75, 0.875, 0.75, 0.875, 0.75, 0.875, 0.75, 0.5955, 0.0, 0.625, 0.0, 0.625, 0.0, 0.5955, 0.0, 0.875, 0.75, 0.875, 0.75, 0.875, 0.75, 0.875, 0.75, 0.3897, 0.25, 0.375, 0.25, 0.375, 0.25, 0.3897, 0.25, 0.875, 0.5913, 0.875, 0.5, 0.875, 0.5, 0.875, 0.5913, 0.125, 0.6744, 0.125, 0.75, 0.125, 0.75, 0.125, 0.6744, 0.125, 0.75, 0.125, 0.75, 0.125, 0.75, 0.125, 0.75, 0.4645, 0.25, 0.4645, 0.25, 0.4645, 0.25, 0.4645, 0.25, 0.375, 0.0, 0.3897, 0.0, 0.3897, 0.0, 0.375, 0.0, 0.4645, 0.25, 0.4546, 0.25, 0.4546, 0.25, 0.4645, 0.25, 0.4546, 0.0, 0.3897, 0.0, 0.3897, 0.0, 0.4546, 0.0, 0.5426, 0.25, 0.5955, 0.25, 0.5955, 0.25, 0.5426, 0.25, 0.4546, 0.0, 0.4645, 0.0, 0.4645, 0.0, 0.4546, 0.0, 0.5426, 0.25, 0.5339, 0.25, 0.5339, 0.25, 0.5426, 0.25, 0.4546, 0.0, 0.4546, 0.0, 0.4546, 0.0, 0.4546, 0.0, 0.4546, 0.25, 0.4546, 0.375, 0.4546, 0.375, 0.4546, 0.25, 0.5339, 0.0, 0.5426, 0.0, 0.5426, 0.0, 0.5339, 0.0, 0.625, 0.25, 0.5955, 0.25, 0.5955, 0.25, 0.625, 0.25, 0.5426, 0.0, 0.5955, 0.0, 0.5955, 0.0, 0.5426, 0.0, 0.875, 0.6744, 0.875, 0.75, 0.875, 0.75, 0.875, 0.6744, 0.125, 0.5, 0.125, 0.5913, 0.125, 0.5913, 0.125, 0.5, 0.125, 0.5913, 0.125, 0.6744, 0.125, 0.6744, 0.125, 0.5913, 0.875, 0.75, 0.875, 0.75, 0.875, 0.75, 0.875, 0.75, 0.5955, 0.0, 0.625, 0.0, 0.625, 0.0, 0.5955, 0.0, 0.875, 0.75, 0.875, 0.75, 0.875, 0.75, 0.875, 0.75, 0.3897, 0.25, 0.375, 0.25, 0.375, 0.25, 0.3897, 0.25, 0.875, 0.5913, 0.875, 0.5, 0.875, 0.5, 0.875, 0.5913, 0.125, 0.6744, 0.125, 0.75, 0.125, 0.75, 0.125, 0.6744, 0.125, 0.75, 0.125, 0.75, 0.125, 0.75, 0.125, 0.75, 0.3897, 0.25, 0.3897, 0.25, 0.3897, 0.25, 0.3897, 0.25, 0.375, 0.0, 0.3897, 0.0, 0.3897, 0.0, 0.375, 0.0, 0.4645, 0.25, 0.4546, 0.25, 0.4546, 0.25, 0.4645, 0.25, 0.3897, 0.0, 0.4546, 0.0, 0.4546, 0.0, 0.3897, 0.0, 0.5339, 0.375, 0.4645, 0.375, 0.4645, 0.375, 0.5339, 0.375, 0.4546, 0.0, 0.4645, 0.0, 0.4645, 0.0, 0.4546, 0.0, 0.5426, 0.25, 0.5339, 0.25, 0.5339, 0.25, 0.5426, 0.25, 0.4645, 0.0, 0.5339, 0.0, 0.5339, 0.0, 0.4645, 0.0, 0.5955, 0.25, 0.5955, 0.25, 0.5955, 0.25, 0.5955, 0.25, 0.5339, 0.0, 0.5426, 0.0, 0.5426, 0.0, 0.5339, 0.0, 0.625, 0.25, 0.5955, 0.25, 0.5955, 0.25, 0.625, 0.25, 0.5426, 0.0, 0.5955, 0.0, 0.5955, 0.0, 0.5426, 0.0, 0.875, 0.6744, 0.875, 0.5913, 0.875, 0.5913, 0.875, 0.6744, 0.125, 0.5, 0.125, 0.5913, 0.125, 0.5913, 0.125, 0.5, 0.125, 0.5913, 0.125, 0.6744, 0.125, 0.6744, 0.125, 0.5913, 0.875, 0.75, 0.875, 0.6744, 0.875, 0.6744, 0.875, 0.75, 0.5955, 0.0, 0.625, 0.0, 0.625, 0.0, 0.5955, 0.0, 0.875, 0.75, 0.875, 0.75, 0.875, 0.75, 0.875, 0.75, 0.3897, 0.25, 0.375, 0.25, 0.375, 0.25, 0.3897, 0.25, 0.875, 0.5913, 0.875, 0.5, 0.875, 0.5, 0.875, 0.5913, 0.125, 0.6744, 0.125, 0.75, 0.125, 0.75, 0.125, 0.6744, 0.125, 0.75, 0.125, 0.75, 0.125, 0.75, 0.125, 0.75, 0.4546, 0.25, 0.3897, 0.25, 0.3897, 0.25, 0.4546, 0.25, 0.375, 0.0, 0.3897, 0.0, 0.3897, 0.0, 0.375, 0.0, 0.4645, 0.25, 0.4546, 0.25, 0.4546, 0.25, 0.4645, 0.25, 0.4546, 0.0, 0.4546, 0.0, 0.4546, 0.0, 0.4546, 0.0, 0.5339, 0.25, 0.4645, 0.25, 0.4645, 0.25, 0.5339, 0.25, 0.4546, 0.0, 0.4645, 0.0, 0.4645, 0.0, 0.4546, 0.0, 0.5426, 0.25, 0.5339, 0.25, 0.5339, 0.25, 0.5426, 0.25, 0.5426, 0.0, 0.5426, 0.0, 0.5426, 0.0, 0.5426, 0.0, 0.5955, 0.25, 0.5426, 0.25, 0.5426, 0.25, 0.5955, 0.25, 0.5339, 0.0, 0.5426, 0.0, 0.5426, 0.0, 0.5339, 0.0, 0.625, 0.25, 0.5955, 0.25, 0.5955, 0.25, 0.625, 0.25, 0.5339, 0.0, 0.5339, 0.0, 0.5339, 0.0, 0.5339, 0.0, 0.875, 0.6744, 0.875, 0.75, 0.875, 0.75, 0.875, 0.6744, 0.125, 0.5, 0.125, 0.5913, 0.125, 0.5913, 0.125, 0.5, 0.125, 0.5913, 0.125, 0.6744, 0.125, 0.6744, 0.125, 0.5913, 0.875, 0.75, 0.875, 0.75, 0.875, 0.75, 0.875, 0.75, 0.5955, 0.0, 0.625, 0.0, 0.625, 0.0, 0.5955, 0.0, 0.875, 0.75, 0.875, 0.75, 0.875, 0.75, 0.875, 0.75, 0.3897, 0.25, 0.375, 0.25, 0.375, 0.25, 0.3897, 0.25, 0.875, 0.5913, 0.875, 0.5, 0.875, 0.5, 0.875, 0.5913, 0.125, 0.6744, 0.125, 0.75, 0.125, 0.75, 0.125, 0.6744, 0.125, 0.75, 0.125, 0.75, 0.125, 0.75, 0.125, 0.75, 0.5426, 0.25, 0.5955, 0.25, 0.5955, 0.25, 0.5426, 0.25, 0.375, 0.0, 0.3897, 0.0, 0.3897, 0.0, 0.375, 0.0, 0.4645, 0.25, 0.4546, 0.25, 0.4546, 0.25, 0.4645, 0.25, 0.3897, 0.0, 0.4546, 0.0, 0.4546, 0.0, 0.3897, 0.0, 0.5426, 0.25, 0.5426, 0.25, 0.5426, 0.25, 0.5426, 0.25, 0.4546, 0.0, 0.4645, 0.0, 0.4645, 0.0, 0.4546, 0.0, 0.5426, 0.25, 0.5339, 0.25, 0.5339, 0.25, 0.5426, 0.25, 0.4645, 0.0, 0.4645, 0.0, 0.4645, 0.0, 0.4645, 0.0, 0.5339, 0.25, 0.4645, 0.25, 0.4645, 0.25, 0.5339, 0.25, 0.5339, 0.0, 0.5426, 0.0, 0.5426, 0.0, 0.5339, 0.0, 0.625, 0.25, 0.5955, 0.25, 0.5955, 0.25, 0.625, 0.25, 0.5339, 0.0, 0.4645, 0.0, 0.4645, 0.0, 0.5339, 0.0, 0.875, 0.6744, 0.875, 0.5913, 0.875, 0.5913, 0.875, 0.6744, 0.125, 0.5, 0.125, 0.5913, 0.125, 0.5913, 0.125, 0.5, 0.125, 0.5913, 0.125, 0.6744, 0.125, 0.6744, 0.125, 0.5913, 0.875, 0.75, 0.875, 0.6744, 0.875, 0.6744, 0.875, 0.75, 0.5955, 0.0, 0.625, 0.0, 0.625, 0.0, 0.5955, 0.0, 0.875, 0.75, 0.875, 0.75, 0.875, 0.75, 0.875, 0.75, 0.3897, 0.25, 0.375, 0.25, 0.375, 0.25, 0.3897, 0.25, 0.875, 0.5913, 0.875, 0.5, 0.875, 0.5, 0.875, 0.5913, 0.125, 0.6744, 0.125, 0.75, 0.125, 0.75, 0.125, 0.6744, 0.5426, 0.25, 0.5955, 0.25, 0.5955, 0.375, 0.5426, 0.375, 0.4645, 0.25, 0.5339, 0.25, 0.5339, 0.375, 0.4645, 0.375, 0.3897, 0.25, 0.4546, 0.25, 0.4546, 0.375, 0.3897, 0.375, 0.4546, 0.25, 0.3897, 0.25, 0.3897, 0.25, 0.4546, 0.25, 0.5339, 0.25, 0.4645, 0.25, 0.4645, 0.25, 0.5339, 0.25, 0.5955, 0.25, 0.5426, 0.25, 0.5426, 0.25, 0.5955, 0.25, 0.4546, 0.25, 0.3897, 0.25, 0.3897, 0.25, 0.4546, 0.25, 0.5339, 0.25, 0.4645, 0.25, 0.4645, 0.25, 0.5339, 0.25, 0.5955, 0.25, 0.5426, 0.25, 0.5426, 0.25, 0.5955, 0.25, 0.4546, 0.25, 0.3897, 0.25, 0.3897, 0.25, 0.4546, 0.25, 0.5339, 0.25, 0.4645, 0.25, 0.4645, 0.25, 0.5339, 0.25, 0.5955, 0.25, 0.5426, 0.25, 0.5426, 0.25, 0.5955, 0.25, 0.4546, 0.25, 0.3897, 0.25, 0.3897, 0.25, 0.4546, 0.25, 0.5339, 0.25, 0.4645, 0.25, 0.4645, 0.25, 0.5339, 0.25, 0.5955, 0.25, 0.5426, 0.25, 0.5426, 0.25, 0.5955, 0.25, 0.5955, 0.25, 0.5426, 0.25, 0.5426, 0.25, 0.5955, 0.25, 0.5955, 0.25, 0.5955, 0.25, 0.5955, 0.25, 0.5955, 0.25, 0.4645, 0.25, 0.4645, 0.25, 0.4645, 0.25, 0.4645, 0.25, 0.5339, 0.25, 0.5339, 0.25, 0.5339, 0.25, 0.5339, 0.25, 0.3897, 0.25, 0.4546, 0.25, 0.4546, 0.25, 0.3897, 0.25, 0.3897, 0.25, 0.3897, 0.25, 0.3897, 0.25, 0.3897, 0.25, 0.5426, 0.25, 0.5426, 0.25, 0.5426, 0.25, 0.5426, 0.25, 0.5955, 0.25, 0.5426, 0.25, 0.5426, 0.25, 0.5955, 0.25, 0.4546, 0.25, 0.4546, 0.25, 0.4546, 0.25, 0.4546, 0.25, 0.4645, 0.25, 0.4645, 0.25, 0.4645, 0.25, 0.4645, 0.25, 0.5955, 0.25, 0.5955, 0.375, 0.5955, 0.375, 0.5955, 0.25, 0.3897, 0.25, 0.4546, 0.25, 0.4546, 0.25, 0.3897, 0.25, 0.5426, 0.25, 0.5955, 0.25, 0.5955, 0.25, 0.5426, 0.25, 0.5339, 0.25, 0.5339, 0.25, 0.5339, 0.25, 0.5339, 0.25, 0.5955, 0.375, 0.5426, 0.375, 0.5426, 0.375, 0.5955, 0.375, 0.3897, 0.25, 0.3897, 0.25, 0.3897, 0.25, 0.3897, 0.25, 0.4546, 0.25, 0.4546, 0.25, 0.4546, 0.25, 0.4546, 0.25, 0.4645, 0.375, 0.4645, 0.25, 0.4645, 0.25, 0.4645, 0.375, 0.5955, 0.25, 0.5955, 0.25, 0.5955, 0.25, 0.5955, 0.25, 0.5339, 0.25, 0.5339, 0.375, 0.5339, 0.375, 0.5339, 0.25, 0.4546, 0.25, 0.3897, 0.25, 0.3897, 0.25, 0.4546, 0.25, 0.4645, 0.25, 0.5339, 0.25, 0.5339, 0.25, 0.4645, 0.25, 0.3897, 0.375, 0.3897, 0.25, 0.3897, 0.25, 0.3897, 0.375, 0.4645, 0.25, 0.4645, 0.25, 0.4645, 0.25, 0.4645, 0.25, 0.4546, 0.375, 0.3897, 0.375, 0.3897, 0.375, 0.4546, 0.375, 0.3897, 0.25, 0.3897, 0.25, 0.3897, 0.25, 0.3897, 0.25, 0.4645, 0.25, 0.5339, 0.25, 0.5339, 0.25, 0.4645, 0.25, 0.5426, 0.25, 0.5426, 0.25, 0.5426, 0.25, 0.5426, 0.25, 0.4546, 0.25, 0.3897, 0.25, 0.3897, 0.25, 0.4546, 0.25, 0.5955, 0.25, 0.5955, 0.25, 0.5955, 0.25, 0.5955, 0.25, 0.4546, 0.25, 0.4546, 0.25, 0.4546, 0.25, 0.4546, 0.25, 0.5339, 0.25, 0.5339, 0.25, 0.5339, 0.25, 0.5339, 0.25, 0.3897, 0.25, 0.4546, 0.25, 0.4546, 0.25, 0.3897, 0.25, 0.5426, 0.0, 0.5955, 0.0, 0.5955, 0.07556, 0.5426, 0.07556, 0.5426, 0.1587, 0.5955, 0.1587, 0.5955, 0.25, 0.5426, 0.25, 0.4645, 0.0, 0.5339, 0.0, 0.5339, 0.07556, 0.4645, 0.07556, 0.4645, 0.1587, 0.5339, 0.1587, 0.5339, 0.25, 0.4645, 0.25, 0.3897, 0.0, 0.4546, 0.0, 0.4546, 0.07556, 0.3897, 0.07556, 0.3897, 0.1587, 0.4546, 0.1587, 0.4546, 0.25, 0.3897, 0.25, 0.4645, 0.1587, 0.5339, 0.1587, 0.5339, 0.1587, 0.4645, 0.1587, 0.4645, 0.25, 0.4645, 0.1587, 0.4645, 0.1587, 0.4645, 0.25, 0.5339, 0.25, 0.4645, 0.25, 0.4645, 0.25, 0.5339, 0.25, 0.5955, 0.1587, 0.5955, 0.25, 0.5955, 0.25, 0.5955, 0.1587, 0.5339, 0.0, 0.5339, 0.07556, 0.5339, 0.07556, 0.5339, 0.0, 0.4645, 0.07556, 0.4645, 0.0, 0.4645, 0.0, 0.4645, 0.07556, 0.5339, 0.1587, 0.5339, 0.25, 0.5339, 0.25, 0.5339, 0.1587, 0.3897, 0.0, 0.4546, 0.0, 0.4546, 0.0, 0.3897, 0.0, 0.3897, 0.25, 0.3897, 0.1587, 0.3897, 0.1587, 0.3897, 0.25, 0.5426, 0.1587, 0.5955, 0.1587, 0.5955, 0.1587, 0.5426, 0.1587, 0.5426, 0.25, 0.5426, 0.1587, 0.5426, 0.1587, 0.5426, 0.25, 0.5955, 0.25, 0.5426, 0.25, 0.5426, 0.25, 0.5955, 0.25, 0.3897, 0.07556, 0.3897, 0.0, 0.3897, 0.0, 0.3897, 0.07556, 0.5955, 0.0, 0.5955, 0.07556, 0.5955, 0.07556, 0.5955, 0.0, 0.5426, 0.07556, 0.5426, 0.0, 0.5426, 0.0, 0.5426, 0.07556, 0.4546, 0.07556, 0.3897, 0.07556, 0.3897, 0.07556, 0.4546, 0.07556, 0.4645, 0.0, 0.5339, 0.0, 0.5339, 0.0, 0.4645, 0.0, 0.5339, 0.07556, 0.4645, 0.07556, 0.4645, 0.07556, 0.5339, 0.07556, 0.3897, 0.0, 0.4546, 0.0, 0.4546, 0.0, 0.3897, 0.0, 0.4645, 0.0, 0.5339, 0.0, 0.5339, 0.0, 0.4645, 0.0, 0.5426, 0.0, 0.5955, 0.0, 0.5955, 0.0, 0.5426, 0.0, 0.3897, 0.0, 0.4546, 0.0, 0.4546, 0.0, 0.3897, 0.0, 0.4645, 0.0, 0.5339, 0.0, 0.5339, 0.0, 0.4645, 0.0, 0.5426, 0.0, 0.5955, 0.0, 0.5955, 0.0, 0.5426, 0.0, 0.3897, 0.0, 0.4546, 0.0, 0.4546, 0.0, 0.3897, 0.0, 0.4645, 0.0, 0.5339, 0.0, 0.5339, 0.0, 0.4645, 0.0, 0.5426, 0.0, 0.5955, 0.0, 0.5955, 0.0, 0.5426, 0.0, 0.3897, 0.0, 0.4546, 0.0, 0.4546, 0.0, 0.3897, 0.0, 0.4645, 0.0, 0.5339, 0.0, 0.5339, 0.0, 0.4645, 0.0, 0.5426, 0.0, 0.5955, 0.0, 0.5955, 0.0, 0.5426, 0.0, 0.3897, 0.0, 0.3897, 0.0, 0.3897, 0.0, 0.3897, 0.0, 0.3897, 0.0, 0.4546, 0.0, 0.4546, 0.0, 0.3897, 0.0, 0.5955, 0.0, 0.5426, 0.0, 0.5426, 0.0, 0.5955, 0.0, 0.3897, 0.0, 0.3897, 0.0, 0.3897, 0.0, 0.3897, 0.0, 0.4546, 0.0, 0.3897, 0.0, 0.3897, 0.0, 0.4546, 0.0, 0.4645, 0.0, 0.5339, 0.0, 0.5339, 0.0, 0.4645, 0.0, 0.4546, 0.0, 0.4546, 0.0, 0.4546, 0.0, 0.4546, 0.0, 0.4645, 0.0, 0.4645, 0.0, 0.4645, 0.0, 0.4645, 0.0, 0.5339, 0.0, 0.4645, 0.0, 0.4645, 0.0, 0.5339, 0.0, 0.5955, 0.0, 0.5955, 0.0, 0.5955, 0.0, 0.5955, 0.0, 0.3897, 0.0, 0.3897, 0.0, 0.3897, 0.0, 0.3897, 0.0, 0.4546, 0.0, 0.4546, 0.0, 0.4546, 0.0, 0.4546, 0.0, 0.5955, 0.0, 0.5955, 0.0, 0.5955, 0.0, 0.5955, 0.0, 0.3897, 0.0, 0.4546, 0.0, 0.4546, 0.0, 0.3897, 0.0, 0.5426, 0.0, 0.5426, 0.0, 0.5426, 0.0, 0.5426, 0.0, 0.5339, 0.0, 0.4645, 0.0, 0.4645, 0.0, 0.5339, 0.0, 0.5426, 0.0, 0.5955, 0.0, 0.5955, 0.0, 0.5426, 0.0, 0.3897, 0.0, 0.3897, 0.0, 0.3897, 0.0, 0.3897, 0.0, 0.4546, 0.0, 0.3897, 0.0, 0.3897, 0.0, 0.4546, 0.0, 0.5426, 0.0, 0.5426, 0.0, 0.5426, 0.0, 0.5426, 0.0, 0.5955, 0.0, 0.5955, 0.0, 0.5955, 0.0, 0.5955, 0.0, 0.5955, 0.0, 0.5426, 0.0, 0.5426, 0.0, 0.5955, 0.0, 0.5339, 0.0, 0.5339, 0.0, 0.5339, 0.0, 0.5339, 0.0, 0.4645, 0.0, 0.5339, 0.0, 0.5339, 0.0, 0.4645, 0.0, 0.5339, 0.0, 0.5339, 0.0, 0.5339, 0.0, 0.5339, 0.0, 0.5426, 0.0, 0.5426, 0.0, 0.5426, 0.0, 0.5426, 0.0, 0.4645, 0.0, 0.5339, 0.0, 0.5339, 0.0, 0.4645, 0.0, 0.5955, 0.0, 0.5955, 0.0, 0.5955, 0.0, 0.5955, 0.0, 0.4645, 0.0, 0.4645, 0.0, 0.4645, 0.0, 0.4645, 0.0, 0.5955, 0.0, 0.5426, 0.0, 0.5426, 0.0, 0.5955, 0.0, 0.5426, 0.5913, 0.5955, 0.5913, 0.5955, 0.6744, 0.5426, 0.6744, 0.4645, 0.5913, 0.5339, 0.5913, 0.5339, 0.6744, 0.4645, 0.6744, 0.3897, 0.5913, 0.4546, 0.5913, 0.4546, 0.6744, 0.3897, 0.6744, 0.3897, 0.75, 0.4546, 0.75, 0.4546, 0.75, 0.3897, 0.75, 0.4645, 0.75, 0.5339, 0.75, 0.5339, 0.75, 0.4645, 0.75, 0.5426, 0.75, 0.5955, 0.75, 0.5955, 0.75, 0.5426, 0.75, 0.3897, 0.75, 0.4546, 0.75, 0.4546, 0.75, 0.3897, 0.75, 0.4645, 0.75, 0.5339, 0.75, 0.5339, 0.75, 0.4645, 0.75, 0.5426, 0.75, 0.5955, 0.75, 0.5955, 0.75, 0.5426, 0.75, 0.3897, 0.75, 0.4546, 0.75, 0.4546, 0.75, 0.3897, 0.75, 0.4645, 0.75, 0.5339, 0.75, 0.5339, 0.75, 0.4645, 0.75, 0.5426, 0.75, 0.5955, 0.75, 0.5955, 0.75, 0.5426, 0.75, 0.3897, 0.75, 0.4546, 0.75, 0.4546, 0.75, 0.3897, 0.75, 0.5339, 0.6744, 0.4645, 0.6744, 0.4645, 0.6744, 0.5339, 0.6744, 0.3897, 0.6744, 0.3897, 0.5913, 0.3897, 0.5913, 0.3897, 0.6744, 0.5426, 0.75, 0.5426, 0.75, 0.5426, 0.75, 0.5426, 0.75, 0.4645, 0.5913, 0.5339, 0.5913, 0.5339, 0.5913, 0.4645, 0.5913, 0.5339, 0.75, 0.5339, 0.75, 0.5339, 0.75, 0.5339, 0.75, 0.5339, 0.75, 0.5339, 0.75, 0.5339, 0.75, 0.5339, 0.75, 0.3897, 0.75, 0.4546, 0.75, 0.4546, 0.75, 0.3897, 0.75, 0.5426, 0.75, 0.5955, 0.75, 0.5955, 0.75, 0.5426, 0.75, 0.4546, 0.75, 0.3897, 0.75, 0.3897, 0.75, 0.4546, 0.75, 0.4645, 0.75, 0.4645, 0.75, 0.4645, 0.75, 0.4645, 0.75, 0.5339, 0.75, 0.4645, 0.75, 0.4645, 0.75, 0.5339, 0.75, 0.4546, 0.75, 0.4546, 0.75, 0.4546, 0.75, 0.4546, 0.75, 0.5955, 0.75, 0.5955, 0.75, 0.5955, 0.75, 0.5955, 0.75, 0.4645, 0.75, 0.4645, 0.75, 0.4645, 0.75, 0.4645, 0.75, 0.4546, 0.75, 0.3897, 0.75, 0.3897, 0.75, 0.4546, 0.75, 0.4546, 0.5913, 0.4546, 0.6744, 0.4546, 0.6744, 0.4546, 0.5913, 0.5426, 0.75, 0.5426, 0.75, 0.5426, 0.75, 0.5426, 0.75, 0.3897, 0.75, 0.3897, 0.75, 0.3897, 0.75, 0.3897, 0.75, 0.4645, 0.75, 0.5339, 0.75, 0.5339, 0.75, 0.4645, 0.75, 0.4546, 0.75, 0.4546, 0.75, 0.4546, 0.75, 0.4546, 0.75, 0.5955, 0.75, 0.5426, 0.75, 0.5426, 0.75, 0.5955, 0.75, 0.5339, 0.75, 0.4645, 0.75, 0.4645, 0.75, 0.5339, 0.75, 0.4645, 0.75, 0.5339, 0.75, 0.5339, 0.75, 0.4645, 0.75, 0.5339, 0.75, 0.5339, 0.75, 0.5339, 0.75, 0.5339, 0.75, 0.5955, 0.5913, 0.5955, 0.6744, 0.5955, 0.6744, 0.5955, 0.5913, 0.3897, 0.75, 0.3897, 0.75, 0.3897, 0.75, 0.3897, 0.75, 0.5426, 0.6744, 0.5426, 0.5913, 0.5426, 0.5913, 0.5426, 0.6744, 0.5955, 0.6744, 0.5426, 0.6744, 0.5426, 0.6744, 0.5955, 0.6744, 0.5339, 0.75, 0.4645, 0.75, 0.4645, 0.75, 0.5339, 0.75, 0.5955, 0.75, 0.5426, 0.75, 0.5426, 0.75, 0.5955, 0.75, 0.4645, 0.75, 0.4645, 0.75, 0.4645, 0.75, 0.4645, 0.75, 0.5426, 0.5913, 0.5955, 0.5913, 0.5955, 0.5913, 0.5426, 0.5913, 0.5426, 0.75, 0.5955, 0.75, 0.5955, 0.75, 0.5426, 0.75, 0.3897, 0.75, 0.4546, 0.75, 0.4546, 0.75, 0.3897, 0.75, 0.4546, 0.6744, 0.3897, 0.6744, 0.3897, 0.6744, 0.4546, 0.6744, 0.5426, 0.75, 0.5955, 0.75, 0.5955, 0.875, 0.5426, 0.875, 0.4645, 0.75, 0.5339, 0.75, 0.5339, 0.875, 0.4645, 0.875, 0.3897, 0.75, 0.4546, 0.75, 0.4546, 0.875, 0.3897, 0.875, 0.5339, 0.875, 0.4645, 0.875, 0.4645, 0.875, 0.5339, 0.875, 0.5426, 0.75, 0.5955, 0.75, 0.5955, 0.75, 0.5426, 0.75, 0.5426, 0.875, 0.5426, 0.75, 0.5426, 0.75, 0.5426, 0.875, 0.3897, 0.75, 0.4546, 0.75, 0.4546, 0.75, 0.3897, 0.75, 0.5339, 0.75, 0.5339, 0.875, 0.5339, 0.875, 0.5339, 0.75, 0.4645, 0.75, 0.5339, 0.75, 0.5339, 0.75, 0.4645, 0.75, 0.4645, 0.875, 0.4645, 0.75, 0.4645, 0.75, 0.4645, 0.875, 0.3897, 0.875, 0.3897, 0.75, 0.3897, 0.75, 0.3897, 0.875, 0.4546, 0.75, 0.4546, 0.875, 0.4546, 0.875, 0.4546, 0.75, 0.5339, 0.0, 0.4645, 0.0, 0.4645, 0.0, 0.5339, 0.0, 0.5955, 0.0, 0.5426, 0.0, 0.5426, 0.0, 0.5955, 0.0, 0.5339, 0.0, 0.4645, 0.0, 0.4645, 0.0, 0.5339, 0.0, 0.5955, 0.0, 0.5426, 0.0, 0.5426, 0.0, 0.5955, 0.0, 0.4546, 0.0, 0.3897, 0.0, 0.3897, 0.0, 0.4546, 0.0, 0.4546, 0.0, 0.3897, 0.0, 0.3897, 0.0, 0.4546, 0.0, 0.5339, 0.0, 0.4645, 0.0, 0.4645, 0.0, 0.5339, 0.0, 0.4546, 0.0, 0.4546, 0.0, 0.4546, 0.0, 0.4546, 0.0, 0.5339, 0.0, 0.5339, 0.0, 0.5339, 0.0, 0.5339, 0.0, 0.5426, 0.0, 0.5426, 0.0, 0.5426, 0.0, 0.5426, 0.0, 0.5426, 0.0, 0.5955, 0.0, 0.5955, 0.0, 0.5426, 0.0, 0.5955, 0.0, 0.5426, 0.0, 0.5426, 0.0, 0.5955, 0.0, 0.3897, 0.0, 0.3897, 0.0, 0.3897, 0.0, 0.3897, 0.0, 0.3897, 0.0, 0.4546, 0.0, 0.4546, 0.0, 0.3897, 0.0, 0.4645, 0.0, 0.4645, 0.0, 0.4645, 0.0, 0.4645, 0.0, 0.5339, 0.0, 0.5339, 0.0, 0.5339, 0.0, 0.5339, 0.0, 0.5955, 0.0, 0.5426, 0.0, 0.5426, 0.0, 0.5955, 0.0, 0.5426, 0.0, 0.5955, 0.0, 0.5955, 0.0, 0.5426, 0.0, 0.5955, 0.0, 0.5955, 0.0, 0.5955, 0.0, 0.5955, 0.0, 0.4546, 0.0, 0.3897, 0.0, 0.3897, 0.0, 0.4546, 0.0, 0.4645, 0.0, 0.5339, 0.0, 0.5339, 0.0, 0.4645, 0.0, 0.3897, 0.0, 0.4546, 0.0, 0.4546, 0.0, 0.3897, 0.0, 0.4546, 0.0, 0.4546, 0.0, 0.4546, 0.0, 0.4546, 0.0, 0.4645, 0.0, 0.4645, 0.0, 0.4645, 0.0, 0.4645, 0.0, 0.875, 0.6744, 0.875, 0.5913, 0.875, 0.5913, 0.875, 0.6744, 0.875, 0.75, 0.875, 0.6744, 0.875, 0.6744, 0.875, 0.75, 0.875, 0.75, 0.875, 0.6744, 0.875, 0.6744, 0.875, 0.75, 0.875, 0.5913, 0.875, 0.5913, 0.875, 0.5913, 0.875, 0.5913, 0.875, 0.5913, 0.875, 0.6744, 0.875, 0.6744, 0.875, 0.5913, 0.875, 0.6744, 0.875, 0.5913, 0.875, 0.5913, 0.875, 0.6744, 0.875, 0.6744, 0.875, 0.5913, 0.875, 0.5913, 0.875, 0.6744, 0.875, 0.75, 0.875, 0.6744, 0.875, 0.6744, 0.875, 0.75, 0.875, 0.6744, 0.875, 0.5913, 0.875, 0.5913, 0.875, 0.6744, 0.875, 0.75, 0.875, 0.6744, 0.875, 0.6744, 0.875, 0.75, 0.875, 0.5913, 0.875, 0.5913, 0.875, 0.5913, 0.875, 0.5913, 0.875, 0.5913, 0.875, 0.5913, 0.875, 0.5913, 0.875, 0.5913, 0.875, 0.75, 0.875, 0.6744, 0.875, 0.6744, 0.875, 0.75, 0.875, 0.5913, 0.875, 0.6744, 0.875, 0.6744, 0.875, 0.5913, 0.75, 0.5913, 0.875, 0.5913, 0.875, 0.6744, 0.75, 0.6744, 0.875, 0.5913, 0.875, 0.6744, 0.875, 0.6744, 0.875, 0.5913, 0.875, 0.6744, 0.75, 0.6744, 0.75, 0.6744, 0.875, 0.6744, 0.75, 0.5913, 0.875, 0.5913, 0.875, 0.5913, 0.75, 0.5913])
me_cube.materials.append(mat_material)
me_cube.use_mirror_vertex_groups = False
me_cube.update()

# ---- objects
ob_cube = bpy.data.objects.new('Cube', me_cube)
ob_light = bpy.data.objects.new('Light', light_light)
ob_camera = bpy.data.objects.new('Camera', cam_camera)

# ---- transforms, parenting, visibility, modifiers, constraints
ob_cube.location = (0.0, 0.0, 0.0)
ob_cube.lock_rotations_4d = False
ob_cube.empty_display_type = 'ARROWS'
ob_cube.lineart.crease_threshold = 0.0
ob_light.location = (4.076, 1.005, 5.904)
ob_light.rotation_euler = (0.6503, 0.05522, 1.866)
ob_light.lock_rotations_4d = False
ob_light.empty_display_type = 'ARROWS'
ob_light.color = (0.0, 0.0, 0.0, 0.0)
ob_light.lineart.crease_threshold = 0.0
ob_camera.location = (7.359, -6.926, 4.958)
ob_camera.rotation_euler = (1.109, 0.0, 0.8149)
ob_camera.lock_rotations_4d = False
ob_camera.empty_display_type = 'ARROWS'
ob_camera.color = (0.0, 0.0, 0.0, 0.0)
ob_camera.display_type = 'WIRE'
ob_camera.lineart.crease_threshold = 0.0

# ---- collection membership
col_collection.objects.link(ob_cube)
col_collection.objects.link(ob_light)
col_collection.objects.link(ob_camera)

# ---- scene / render settings (as saved in the file)
scene.camera = ob_camera
scene.frame_start = 1; scene.frame_end = 250; scene.frame_set(1)
scene.render.engine = 'BLENDER_EEVEE_NEXT'
scene.cycles.sampling_pattern = 'TABULATED_SOBOL'
scene.view_settings.view_transform = 'Filmic'
bpy.context.view_layer.update()
